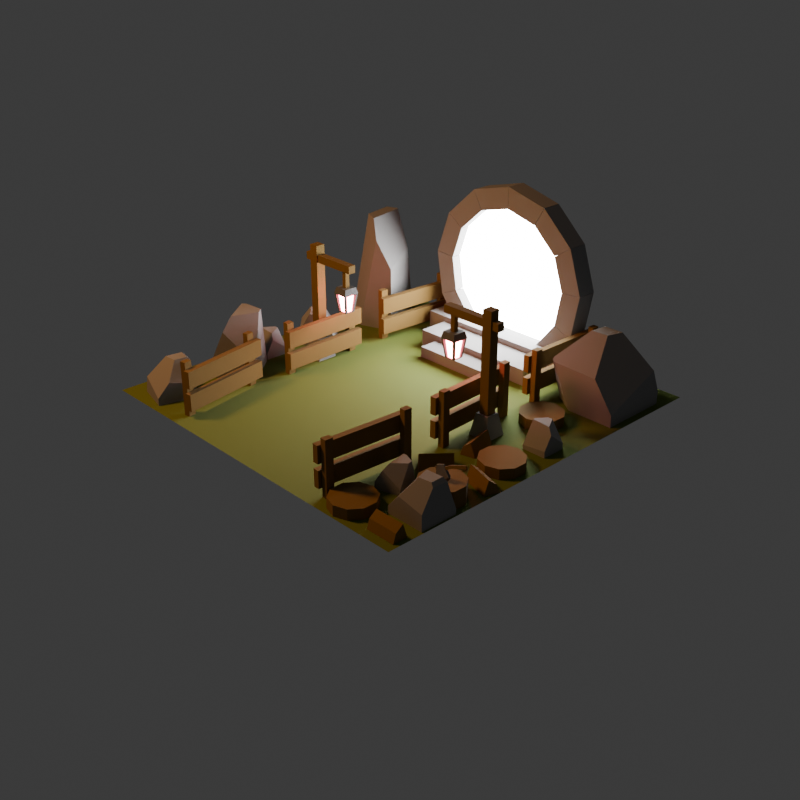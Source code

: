 # Source: portal.blend  (saved by Blender 5.0.119; exported with 4.5.12 LTS)
import bpy
from mathutils import Matrix  # noqa: F401  (used for matrix-valued properties, if any)

bpy.ops.wm.read_factory_settings(use_empty=True)
scene = bpy.context.scene
scene.name = 'Scene'

# ---- collections
col_others = bpy.data.collections.new('Others'); scene.collection.children.link(col_others)
col_fences = bpy.data.collections.new('Fences'); scene.collection.children.link(col_fences)
col_trunks = bpy.data.collections.new('Trunks'); scene.collection.children.link(col_trunks)
col_floor = bpy.data.collections.new('Floor'); scene.collection.children.link(col_floor)
col_axe = bpy.data.collections.new('Axe'); scene.collection.children.link(col_axe)
col_pole_light = bpy.data.collections.new('Pole Light'); scene.collection.children.link(col_pole_light)
col_rocks = bpy.data.collections.new('Rocks'); scene.collection.children.link(col_rocks)
col_portal = bpy.data.collections.new('Portal'); scene.collection.children.link(col_portal)
col_emissions = bpy.data.collections.new('Emissions'); scene.collection.children.link(col_emissions)

# ---- images (referenced by path relative to the original .blend; pixels are not part of the script)
import os
ASSET_DIR = os.environ.get("B2B_ASSET_DIR", "")  # directory of the original .blend (textures are referenced by path, not embedded)
HERE = os.path.dirname(os.path.abspath(__file__))  # packed textures are extracted next to this script under _unpacked/

def load_image(name, relpath, width, height, colorspace="sRGB"):
    """Load a texture the original file referenced (path relative to the .blend, or extracted next to this script)."""
    p = next((c for c in (os.path.join(HERE, relpath), os.path.join(ASSET_DIR, relpath)) if relpath and os.path.exists(c)), "")
    if p:
        img = bpy.data.images.load(p, check_existing=True)
        img.name = name
    else:  # same state as the original file: an image datablock whose file is absent (Cycles renders it pink)
        img = bpy.data.images.new(name, width, height)
        img.source = "FILE"
        img.filepath = "//" + (relpath or name)
    img.colorspace_settings.name = colorspace
    return img
img_baked = load_image('baked', 'baked.hdr', 1024, 1024, 'Linear Rec.709')

# ---- materials (node trees are filled in below, after node groups)
mat_wood = bpy.data.materials.new('Wood')
mat_material_001 = bpy.data.materials.new('Material.001')
mat_material_002 = bpy.data.materials.new('Material.002')
mat_grass = bpy.data.materials.new('Grass')
mat_metal = bpy.data.materials.new('Metal')
mat_rock = bpy.data.materials.new('Rock')
mat_lamp_light = bpy.data.materials.new('Lamp Light')
mat_portal_light = bpy.data.materials.new('Portal Light')

# ---- material node trees
mat_wood.use_nodes = True; mat_wood.node_tree.nodes.clear()
_N = mat_wood.node_tree.nodes; _L = mat_wood.node_tree.links
n0 = _N.new('ShaderNodeBsdfPrincipled'); n0.name = 'Principled BSDF'; n0.location = (-200, 100)
n0.inputs[0].default_value = (0.1725, 0.1016, 0.02236, 1.0)
n0.inputs[2].default_value = 1.0
n1 = _N.new('ShaderNodeOutputMaterial'); n1.name = 'Material Output'; n1.location = (200, 100)
n2 = _N.new('ShaderNodeTexImage'); n2.name = 'Image Texture.001'; n2.location = (-488, 105)
n2.image = img_baked
_L.new(n0.outputs[0], n1.inputs[0])
n1.is_active_output = True
mat_material_001.use_nodes = True; mat_material_001.node_tree.nodes.clear()
_N = mat_material_001.node_tree.nodes; _L = mat_material_001.node_tree.links
n0 = _N.new('ShaderNodeBsdfPrincipled'); n0.name = 'Principled BSDF'; n0.location = (-200, 100)
n0.inputs[0].default_value = (0.1725, 0.1016, 0.02236, 1.0)
n0.inputs[2].default_value = 1.0
n1 = _N.new('ShaderNodeOutputMaterial'); n1.name = 'Material Output'; n1.location = (200, 100)
n2 = _N.new('ShaderNodeTexImage'); n2.name = 'Image Texture'; n2.location = (-485, 100)
n2.image = img_baked
_L.new(n0.outputs[0], n1.inputs[0])
n1.is_active_output = True
mat_material_002.use_nodes = True; mat_material_002.node_tree.nodes.clear()
_N = mat_material_002.node_tree.nodes; _L = mat_material_002.node_tree.links
n0 = _N.new('ShaderNodeBsdfPrincipled'); n0.name = 'Principled BSDF'; n0.location = (-200, 100)
n0.inputs[0].default_value = (0.1725, 0.1016, 0.02236, 1.0)
n0.inputs[2].default_value = 1.0
n1 = _N.new('ShaderNodeOutputMaterial'); n1.name = 'Material Output'; n1.location = (200, 100)
n2 = _N.new('ShaderNodeTexImage'); n2.name = 'Image Texture'; n2.location = (-515, 108)
n2.image = img_baked
_L.new(n0.outputs[0], n1.inputs[0])
n1.is_active_output = True
mat_grass.use_nodes = True; mat_grass.node_tree.nodes.clear()
_N = mat_grass.node_tree.nodes; _L = mat_grass.node_tree.links
n0 = _N.new('ShaderNodeBsdfPrincipled'); n0.name = 'Principled BSDF'; n0.location = (-319, 75)
n0.inputs[0].default_value = (0.1053, 0.1489, 0.01884, 1.0)
n0.inputs[2].default_value = 1.0
n1 = _N.new('ShaderNodeOutputMaterial'); n1.name = 'Material Output'; n1.location = (-9, 100)
n2 = _N.new('ShaderNodeTexImage'); n2.name = 'Image Texture'; n2.location = (-591, 74)
n2.image = img_baked
_L.new(n0.outputs[0], n1.inputs[0])
n1.is_active_output = True
mat_metal.use_nodes = True; mat_metal.node_tree.nodes.clear()
_N = mat_metal.node_tree.nodes; _L = mat_metal.node_tree.links
n0 = _N.new('ShaderNodeBsdfPrincipled'); n0.name = 'Principled BSDF'; n0.location = (-200, 100)
n0.inputs[0].default_value = (0.1273, 0.1273, 0.1273, 1.0)
n0.inputs[2].default_value = 0.25
n1 = _N.new('ShaderNodeOutputMaterial'); n1.name = 'Material Output'; n1.location = (200, 100)
n2 = _N.new('ShaderNodeTexImage'); n2.name = 'Image Texture'; n2.location = (-472, 105)
n2.image = img_baked
_L.new(n0.outputs[0], n1.inputs[0])
n1.is_active_output = True
mat_rock.use_nodes = True; mat_rock.node_tree.nodes.clear()
_N = mat_rock.node_tree.nodes; _L = mat_rock.node_tree.links
n0 = _N.new('ShaderNodeBsdfPrincipled'); n0.name = 'Principled BSDF'; n0.location = (-200, 100)
n0.inputs[0].default_value = (0.2356, 0.2356, 0.2356, 1.0)
n0.inputs[2].default_value = 1.0
n1 = _N.new('ShaderNodeOutputMaterial'); n1.name = 'Material Output'; n1.location = (200, 100)
n2 = _N.new('ShaderNodeTexImage'); n2.name = 'Image Texture.001'; n2.location = (-480, 103)
n2.image = img_baked
_L.new(n0.outputs[0], n1.inputs[0])
n1.is_active_output = True
mat_lamp_light.use_nodes = True; mat_lamp_light.node_tree.nodes.clear()
_N = mat_lamp_light.node_tree.nodes; _L = mat_lamp_light.node_tree.links
n0 = _N.new('ShaderNodeOutputMaterial'); n0.name = 'Material Output'; n0.location = (200, 100)
n1 = _N.new('ShaderNodeEmission'); n1.name = 'Emission'; n1.location = (-200, 100)
n1.inputs[0].default_value = (1.0, 0.171, 0.2082, 1.0)
n1.inputs[1].default_value = 80.0
_L.new(n1.outputs[0], n0.inputs[0])
n0.is_active_output = True
mat_portal_light.use_nodes = True; mat_portal_light.node_tree.nodes.clear()
_N = mat_portal_light.node_tree.nodes; _L = mat_portal_light.node_tree.links
n0 = _N.new('ShaderNodeOutputMaterial'); n0.name = 'Material Output'; n0.location = (200, 100)
n1 = _N.new('ShaderNodeEmission'); n1.name = 'Emission'; n1.location = (-200, 100)
n1.inputs[1].default_value = 40.0
_L.new(n1.outputs[0], n0.inputs[0])
n0.is_active_output = True

# ---- world
world_world = bpy.data.worlds.new('World'); scene.world = world_world
world_world.use_nodes = True; world_world.node_tree.nodes.clear()
_N = world_world.node_tree.nodes; _L = world_world.node_tree.links
n0 = _N.new('ShaderNodeOutputWorld'); n0.name = 'World Output'; n0.location = (200, 100)
n1 = _N.new('ShaderNodeBackground'); n1.name = 'Background'; n1.location = (-200, 100)
n1.inputs[0].default_value = (0.05088, 0.05088, 0.05088, 1.0)
_L.new(n1.outputs[0], n0.inputs[0])
n0.is_active_output = True
world_world.color = (0.05088, 0.05088, 0.05088)
world_world.sun_shadow_jitter_overblur = 0.0

# ---- cameras
cam_camera = bpy.data.cameras.new('Camera')
cam_camera.clip_end = 100.0
cam_camera.ortho_scale = 7.314

# ---- lights
light_area = bpy.data.lights.new('Area', 'AREA')
light_area.color = (1.0, 0.4609, 0.1416)
light_area.energy = 270.0
light_area.size = 1.0
light_area.size_y = 1.0

# ---- meshes
me_cube_001 = bpy.data.meshes.new('Cube.001')
me_cube_001.from_pydata([(1.007, -1.845, 0.0005483), (1.007, -1.845, 0.574), (1.013, -1.763, 0.0005483), (1.013, -1.763, 0.574), (1.071, -1.849, 0.0005483), (1.071, -1.849, 0.574), (1.076, -1.767, 0.0005483), (1.076, -1.767, 0.574), (1.062, -0.9916, 0.0005483), (1.062, -0.9916, 0.574), (1.068, -0.9098, 0.0005483), (1.068, -0.9098, 0.574), (1.126, -0.9957, 0.0005483), (1.126, -0.9957, 0.574), (1.131, -0.9139, 0.0005483), (1.131, -0.9139, 0.574), (0.9983, -0.8735, 0.3246), (0.9339, -1.872, 0.3246), (0.9983, -0.8735, 0.5031), (0.9339, -1.872, 0.5031), (1.062, -0.8776, 0.3246), (0.9975, -1.876, 0.3246), (1.062, -0.8776, 0.5031), (0.9975, -1.876, 0.5031), (0.9983, -0.8735, 0.08464), (0.9339, -1.872, 0.08464), (0.9983, -0.8735, 0.2631), (0.9339, -1.872, 0.2631), (1.062, -0.8776, 0.08464), (0.9975, -1.876, 0.08464), (1.062, -0.8776, 0.2631), (0.9975, -1.876, 0.2631), (1.018, 0.7811, 0.2631), (1.042, 1.782, 0.2631), (1.018, 0.7811, 0.08464), (1.042, 1.782, 0.08464), (0.9541, 0.7826, 0.2631), (0.978, 1.783, 0.2631), (0.9541, 0.7826, 0.08464), (0.978, 1.783, 0.08464), (1.018, 0.7811, 0.5031), (1.042, 1.782, 0.5031), (1.018, 0.7811, 0.3246), (1.042, 1.782, 0.3246), (0.9541, 0.7826, 0.5031), (0.978, 1.783, 0.5031), (0.9541, 0.7826, 0.3246), (0.978, 1.783, 0.3246), (1.112, 1.748, 0.574), (1.112, 1.748, 0.0005483), (1.11, 1.666, 0.574), (1.11, 1.666, 0.0005483), (1.049, 1.75, 0.574), (1.049, 1.75, 0.0005483), (1.047, 1.668, 0.574), (1.047, 1.668, 0.0005483), (1.092, 0.8931, 0.574), (1.092, 0.8931, 0.0005483), (1.09, 0.8112, 0.574), (1.09, 0.8112, 0.0005483), (1.028, 0.8946, 0.574), (1.028, 0.8946, 0.0005483), (1.026, 0.8127, 0.574), (1.026, 0.8127, 0.0005483), (-1.135, 0.4439, 0.2631), (-1.111, -0.5566, 0.2631), (-1.135, 0.4439, 0.08464), (-1.111, -0.5566, 0.08464), (-1.071, 0.4455, 0.2631), (-1.047, -0.555, 0.2631), (-1.071, 0.4455, 0.08464), (-1.047, -0.555, 0.08464), (-1.135, 0.4439, 0.5031), (-1.111, -0.5566, 0.5031), (-1.135, 0.4439, 0.3246), (-1.111, -0.5566, 0.3246), (-1.071, 0.4455, 0.5031), (-1.047, -0.555, 0.5031), (-1.071, 0.4455, 0.3246), (-1.047, -0.555, 0.3246), (-1.183, -0.5266, 0.574), (-1.183, -0.5266, 0.0005483), (-1.185, -0.4447, 0.574), (-1.185, -0.4447, 0.0005483), (-1.119, -0.525, 0.574), (-1.119, -0.525, 0.0005483), (-1.121, -0.4431, 0.574), (-1.121, -0.4431, 0.0005483), (-1.204, 0.3285, 0.574), (-1.204, 0.3285, 0.0005483), (-1.206, 0.4104, 0.574), (-1.206, 0.4104, 0.0005483), (-1.14, 0.3301, 0.574), (-1.14, 0.3301, 0.0005483), (-1.142, 0.412, 0.574), (-1.142, 0.412, 0.0005483), (-1.078, 1.754, 0.0005483), (-1.078, 1.754, 0.574), (-1.084, 1.672, 0.0005483), (-1.084, 1.672, 0.574), (-1.141, 1.758, 0.0005483), (-1.141, 1.758, 0.574), (-1.147, 1.677, 0.0005483), (-1.147, 1.677, 0.574), (-1.142, 0.9007, 0.0005483), (-1.142, 0.9007, 0.574), (-1.148, 0.8191, 0.0005483), (-1.148, 0.8191, 0.574), (-1.206, 0.9056, 0.0005483), (-1.206, 0.9056, 0.574), (-1.212, 0.8239, 0.0005483), (-1.212, 0.8239, 0.574), (-1.08, 0.782, 0.3246), (-1.004, 1.78, 0.3246), (-1.08, 0.782, 0.5031), (-1.004, 1.78, 0.5031), (-1.143, 0.7868, 0.3246), (-1.067, 1.785, 0.3246), (-1.143, 0.7868, 0.5031), (-1.067, 1.785, 0.5031), (-1.08, 0.782, 0.08464), (-1.004, 1.78, 0.08464), (-1.08, 0.782, 0.2631), (-1.004, 1.78, 0.2631), (-1.143, 0.7868, 0.08464), (-1.067, 1.785, 0.08464), (-1.143, 0.7868, 0.2631), (-1.067, 1.785, 0.2631), (1.044, -0.5304, 0.2631), (0.9984, 0.4695, 0.2631), (1.044, -0.5304, 0.08464), (0.9984, 0.4695, 0.08464), (0.9801, -0.5332, 0.2631), (0.9348, 0.4666, 0.2631), (0.9801, -0.5332, 0.08464), (0.9348, 0.4666, 0.08464), (1.044, -0.5304, 0.5031), (0.9984, 0.4695, 0.5031), (1.044, -0.5304, 0.3246), (0.9984, 0.4695, 0.3246), (0.9801, -0.5332, 0.5031), (0.9348, 0.4666, 0.5031), (0.9801, -0.5332, 0.3246), (0.9348, 0.4666, 0.3246), (1.071, 0.441, 0.574), (1.071, 0.441, 0.0005483), (1.075, 0.3591, 0.574), (1.075, 0.3591, 0.0005483), (1.008, 0.4381, 0.574), (1.008, 0.4381, 0.0005483), (1.011, 0.3562, 0.574), (1.011, 0.3562, 0.0005483), (1.11, -0.4135, 0.574), (1.11, -0.4135, 0.0005483), (1.114, -0.4953, 0.574), (1.114, -0.4953, 0.0005483), (1.046, -0.4164, 0.574), (1.046, -0.4164, 0.0005483), (1.05, -0.4982, 0.574), (1.05, -0.4982, 0.0005483), (-1.19, -0.9079, 0.0005483), (-1.19, -0.9079, 0.574), (-1.176, -0.9886, 0.0005483), (-1.176, -0.9886, 0.574), (-1.253, -0.9191, 0.0005483), (-1.253, -0.9191, 0.574), (-1.238, -0.9998, 0.0005483), (-1.238, -0.9998, 0.574), (-1.04, -1.75, 0.0005483), (-1.04, -1.75, 0.574), (-1.025, -1.831, 0.0005483), (-1.025, -1.831, 0.574), (-1.102, -1.761, 0.0005483), (-1.102, -1.761, 0.574), (-1.088, -1.842, 0.0005483), (-1.088, -1.842, 0.574), (-0.9492, -1.849, 0.3246), (-1.125, -0.864, 0.3246), (-0.9492, -1.849, 0.5031), (-1.125, -0.864, 0.5031), (-1.012, -1.86, 0.3246), (-1.188, -0.8752, 0.3246), (-1.012, -1.86, 0.5031), (-1.188, -0.8752, 0.5031), (-0.9492, -1.849, 0.08464), (-1.125, -0.864, 0.08464), (-0.9492, -1.849, 0.2631), (-1.125, -0.864, 0.2631), (-1.012, -1.86, 0.08464), (-1.188, -0.8752, 0.08464), (-1.012, -1.86, 0.2631), (-1.188, -0.8752, 0.2631)], [], [(0, 1, 3, 2), (2, 3, 7, 6), (6, 7, 5, 4), (4, 5, 1, 0), (7, 3, 1, 5), (8, 9, 11, 10), (10, 11, 15, 14), (14, 15, 13, 12), (12, 13, 9, 8), (15, 11, 9, 13), (16, 17, 19, 18), (18, 19, 23, 22), (22, 23, 21, 20), (18, 22, 20, 16), (23, 19, 17, 21), (24, 25, 27, 26), (26, 27, 31, 30), (30, 31, 29, 28), (26, 30, 28, 24), (31, 27, 25, 29), (32, 36, 38, 34), (37, 33, 35, 39), (33, 32, 34, 35), (37, 36, 32, 33), (39, 38, 36, 37), (40, 44, 46, 42), (45, 41, 43, 47), (41, 40, 42, 43), (45, 44, 40, 41), (47, 46, 44, 45), (48, 52, 54, 50), (51, 50, 54, 55), (49, 48, 50, 51), (53, 52, 48, 49), (55, 54, 52, 53), (56, 60, 62, 58), (59, 58, 62, 63), (57, 56, 58, 59), (61, 60, 56, 57), (63, 62, 60, 61), (64, 68, 70, 66), (69, 65, 67, 71), (65, 64, 66, 67), (69, 68, 64, 65), (71, 70, 68, 69), (72, 76, 78, 74), (77, 73, 75, 79), (73, 72, 74, 75), (77, 76, 72, 73), (79, 78, 76, 77), (80, 84, 86, 82), (83, 82, 86, 87), (81, 80, 82, 83), (85, 84, 80, 81), (87, 86, 84, 85), (88, 92, 94, 90), (91, 90, 94, 95), (89, 88, 90, 91), (93, 92, 88, 89), (95, 94, 92, 93), (96, 97, 99, 98), (98, 99, 103, 102), (102, 103, 101, 100), (100, 101, 97, 96), (103, 99, 97, 101), (104, 105, 107, 106), (106, 107, 111, 110), (110, 111, 109, 108), (108, 109, 105, 104), (111, 107, 105, 109), (112, 113, 115, 114), (114, 115, 119, 118), (118, 119, 117, 116), (114, 118, 116, 112), (119, 115, 113, 117), (120, 121, 123, 122), (122, 123, 127, 126), (126, 127, 125, 124), (122, 126, 124, 120), (127, 123, 121, 125), (128, 132, 134, 130), (133, 129, 131, 135), (129, 128, 130, 131), (133, 132, 128, 129), (135, 134, 132, 133), (136, 140, 142, 138), (141, 137, 139, 143), (137, 136, 138, 139), (141, 140, 136, 137), (143, 142, 140, 141), (144, 148, 150, 146), (147, 146, 150, 151), (145, 144, 146, 147), (149, 148, 144, 145), (151, 150, 148, 149), (152, 156, 158, 154), (155, 154, 158, 159), (153, 152, 154, 155), (157, 156, 152, 153), (159, 158, 156, 157), (160, 161, 163, 162), (162, 163, 167, 166), (166, 167, 165, 164), (164, 165, 161, 160), (167, 163, 161, 165), (168, 169, 171, 170), (170, 171, 175, 174), (174, 175, 173, 172), (172, 173, 169, 168), (175, 171, 169, 173), (176, 177, 179, 178), (178, 179, 183, 182), (182, 183, 181, 180), (178, 182, 180, 176), (183, 179, 177, 181), (184, 185, 187, 186), (186, 187, 191, 190), (190, 191, 189, 188), (186, 190, 188, 184), (191, 187, 185, 189)])
_uv = me_cube_001.uv_layers.new(name='UVMap')
_uv.uv.foreach_set('vector', [0.9562, 0.366, 0.9717, 0.366, 0.9717, 0.3682, 0.9562, 0.3682, 0.9562, 0.3603, 0.9717, 0.3603, 0.9717, 0.362, 0.9562, 0.362, 0.9562, 0.362, 0.9717, 0.362, 0.9717, 0.3643, 0.9562, 0.3643, 0.9562, 0.3643, 0.9717, 0.3643, 0.9717, 0.366, 0.9562, 0.366, 0.9717, 0.362, 0.9735, 0.362, 0.9735, 0.3643, 0.9717, 0.3643, 0.9272, 0.3526, 0.9272, 0.3681, 0.925, 0.3681, 0.925, 0.3526, 0.9329, 0.3526, 0.9329, 0.3681, 0.9312, 0.3681, 0.9312, 0.3526, 0.9312, 0.3526, 0.9312, 0.3681, 0.929, 0.3681, 0.929, 0.3526, 0.929, 0.3526, 0.929, 0.3681, 0.9272, 0.3681, 0.9272, 0.3526, 0.9312, 0.3681, 0.9312, 0.3698, 0.929, 0.3698, 0.929, 0.3681, 0.9185, 0.2975, 0.8914, 0.2975, 0.8914, 0.2926, 0.9185, 0.2926, 0.9185, 0.2926, 0.8914, 0.2926, 0.8914, 0.2909, 0.9185, 0.2909, 0.9185, 0.2909, 0.8914, 0.2909, 0.8914, 0.2861, 0.9185, 0.2861, 0.9185, 0.2926, 0.9202, 0.2926, 0.9202, 0.2975, 0.9185, 0.2975, 0.8897, 0.2926, 0.8914, 0.2926, 0.8914, 0.2975, 0.8897, 0.2975, 0.9247, 0.2861, 0.9518, 0.2861, 0.9518, 0.2909, 0.9247, 0.2909, 0.9247, 0.2909, 0.9518, 0.2909, 0.9518, 0.2926, 0.9247, 0.2926, 0.9247, 0.2926, 0.9518, 0.2926, 0.9518, 0.2975, 0.9247, 0.2975, 0.9247, 0.2909, 0.923, 0.2909, 0.923, 0.2861, 0.9247, 0.2861, 0.9535, 0.2909, 0.9518, 0.2909, 0.9518, 0.2861, 0.9535, 0.2861, 0.8804, 0.3193, 0.8804, 0.3211, 0.8756, 0.3211, 0.8756, 0.3193, 0.8804, 0.3481, 0.8804, 0.3499, 0.8756, 0.3499, 0.8756, 0.3481, 0.8821, 0.3481, 0.8821, 0.3211, 0.887, 0.3211, 0.887, 0.3481, 0.8804, 0.3481, 0.8804, 0.3211, 0.8821, 0.3211, 0.8821, 0.3481, 0.8756, 0.3481, 0.8756, 0.3211, 0.8804, 0.3211, 0.8804, 0.3481, 0.8804, 0.2861, 0.8804, 0.2878, 0.8756, 0.2878, 0.8756, 0.2861, 0.8804, 0.3149, 0.8804, 0.3166, 0.8756, 0.3166, 0.8756, 0.3149, 0.8821, 0.3149, 0.8821, 0.2878, 0.887, 0.2878, 0.887, 0.3149, 0.8804, 0.3149, 0.8804, 0.2878, 0.8821, 0.2878, 0.8821, 0.3149, 0.8756, 0.3149, 0.8756, 0.2878, 0.8804, 0.2878, 0.8804, 0.3149, 0.91, 0.3681, 0.91, 0.3698, 0.9077, 0.3698, 0.9077, 0.3681, 0.9077, 0.3526, 0.9077, 0.3681, 0.906, 0.3681, 0.906, 0.3526, 0.91, 0.3526, 0.91, 0.3681, 0.9077, 0.3681, 0.9077, 0.3526, 0.9117, 0.3526, 0.9117, 0.3681, 0.91, 0.3681, 0.91, 0.3526, 0.906, 0.3526, 0.906, 0.3681, 0.9038, 0.3681, 0.9038, 0.3526, 0.9717, 0.2984, 0.9735, 0.2984, 0.9735, 0.3006, 0.9717, 0.3006, 0.9562, 0.3006, 0.9717, 0.3006, 0.9717, 0.3023, 0.9562, 0.3023, 0.9562, 0.2984, 0.9717, 0.2984, 0.9717, 0.3006, 0.9562, 0.3006, 0.9562, 0.2967, 0.9717, 0.2967, 0.9717, 0.2984, 0.9562, 0.2984, 0.9562, 0.3023, 0.9717, 0.3023, 0.9717, 0.3046, 0.9562, 0.3046, 0.8821, 0.3831, 0.8821, 0.3814, 0.887, 0.3814, 0.887, 0.3831, 0.8821, 0.3543, 0.8821, 0.3526, 0.887, 0.3526, 0.887, 0.3543, 0.8804, 0.3543, 0.8804, 0.3814, 0.8756, 0.3814, 0.8756, 0.3543, 0.8821, 0.3543, 0.8821, 0.3814, 0.8804, 0.3814, 0.8804, 0.3543, 0.887, 0.3543, 0.887, 0.3814, 0.8821, 0.3814, 0.8821, 0.3543, 0.8962, 0.3831, 0.8962, 0.3814, 0.9011, 0.3814, 0.9011, 0.3831, 0.8962, 0.3543, 0.8962, 0.3526, 0.9011, 0.3526, 0.9011, 0.3543, 0.8945, 0.3543, 0.8945, 0.3814, 0.8897, 0.3814, 0.8897, 0.3543, 0.8962, 0.3543, 0.8962, 0.3814, 0.8945, 0.3814, 0.8945, 0.3543, 0.9011, 0.3543, 0.9011, 0.3814, 0.8962, 0.3814, 0.8962, 0.3543, 0.9717, 0.3196, 0.9735, 0.3196, 0.9735, 0.3218, 0.9717, 0.3218, 0.9562, 0.3218, 0.9717, 0.3218, 0.9717, 0.3236, 0.9562, 0.3236, 0.9562, 0.3196, 0.9717, 0.3196, 0.9717, 0.3218, 0.9562, 0.3218, 0.9562, 0.3179, 0.9717, 0.3179, 0.9717, 0.3196, 0.9562, 0.3196, 0.9562, 0.3236, 0.9717, 0.3236, 0.9717, 0.3258, 0.9562, 0.3258, 0.9717, 0.3408, 0.9735, 0.3408, 0.9735, 0.343, 0.9717, 0.343, 0.9562, 0.343, 0.9717, 0.343, 0.9717, 0.3448, 0.9562, 0.3448, 0.9562, 0.3408, 0.9717, 0.3408, 0.9717, 0.343, 0.9562, 0.343, 0.9562, 0.3391, 0.9717, 0.3391, 0.9717, 0.3408, 0.9562, 0.3408, 0.9562, 0.3448, 0.9717, 0.3448, 0.9717, 0.347, 0.9562, 0.347, 0.9562, 0.3554, 0.9717, 0.3554, 0.9717, 0.3576, 0.9562, 0.3576, 0.9562, 0.3497, 0.9717, 0.3497, 0.9717, 0.3514, 0.9562, 0.3514, 0.9562, 0.3514, 0.9717, 0.3514, 0.9717, 0.3537, 0.9562, 0.3537, 0.9562, 0.3537, 0.9717, 0.3537, 0.9717, 0.3554, 0.9562, 0.3554, 0.9717, 0.3514, 0.9735, 0.3514, 0.9735, 0.3537, 0.9717, 0.3537, 0.9562, 0.2917, 0.9717, 0.2917, 0.9717, 0.2939, 0.9562, 0.2939, 0.9562, 0.2861, 0.9717, 0.2861, 0.9717, 0.2878, 0.9562, 0.2878, 0.9562, 0.2878, 0.9717, 0.2878, 0.9717, 0.29, 0.9562, 0.29, 0.9562, 0.29, 0.9717, 0.29, 0.9717, 0.2917, 0.9562, 0.2917, 0.9717, 0.2878, 0.9735, 0.2878, 0.9735, 0.29, 0.9717, 0.29, 0.9247, 0.3143, 0.9518, 0.3143, 0.9518, 0.3191, 0.9247, 0.3191, 0.9247, 0.3191, 0.9518, 0.3191, 0.9518, 0.3208, 0.9247, 0.3208, 0.9247, 0.3208, 0.9518, 0.3208, 0.9518, 0.3257, 0.9247, 0.3257, 0.9247, 0.3191, 0.923, 0.3191, 0.923, 0.3143, 0.9247, 0.3143, 0.9535, 0.3191, 0.9518, 0.3191, 0.9518, 0.3143, 0.9535, 0.3143, 0.8914, 0.3002, 0.9185, 0.3002, 0.9185, 0.305, 0.8914, 0.305, 0.8914, 0.305, 0.9185, 0.305, 0.9185, 0.3067, 0.8914, 0.3067, 0.8914, 0.3067, 0.9185, 0.3067, 0.9185, 0.3116, 0.8914, 0.3116, 0.8914, 0.305, 0.8897, 0.305, 0.8897, 0.3002, 0.8914, 0.3002, 0.9202, 0.305, 0.9185, 0.305, 0.9185, 0.3002, 0.9202, 0.3002, 0.923, 0.3067, 0.9247, 0.3067, 0.9247, 0.3116, 0.923, 0.3116, 0.9518, 0.3067, 0.9535, 0.3067, 0.9535, 0.3116, 0.9518, 0.3116, 0.9518, 0.305, 0.9247, 0.305, 0.9247, 0.3002, 0.9518, 0.3002, 0.9518, 0.3067, 0.9247, 0.3067, 0.9247, 0.305, 0.9518, 0.305, 0.9518, 0.3116, 0.9247, 0.3116, 0.9247, 0.3067, 0.9518, 0.3067, 0.923, 0.3349, 0.9247, 0.3349, 0.9247, 0.3398, 0.923, 0.3398, 0.9518, 0.3349, 0.9535, 0.3349, 0.9535, 0.3398, 0.9518, 0.3398, 0.9518, 0.3332, 0.9247, 0.3332, 0.9247, 0.3284, 0.9518, 0.3284, 0.9518, 0.3349, 0.9247, 0.3349, 0.9247, 0.3332, 0.9518, 0.3332, 0.9518, 0.3398, 0.9247, 0.3398, 0.9247, 0.3349, 0.9518, 0.3349, 0.9206, 0.3681, 0.9206, 0.3698, 0.9183, 0.3698, 0.9183, 0.3681, 0.9183, 0.3526, 0.9183, 0.3681, 0.9166, 0.3681, 0.9166, 0.3526, 0.9206, 0.3526, 0.9206, 0.3681, 0.9183, 0.3681, 0.9183, 0.3526, 0.9223, 0.3526, 0.9223, 0.3681, 0.9206, 0.3681, 0.9206, 0.3526, 0.9166, 0.3526, 0.9166, 0.3681, 0.9144, 0.3681, 0.9144, 0.3526, 0.9418, 0.3681, 0.9418, 0.3698, 0.9396, 0.3698, 0.9396, 0.3681, 0.9396, 0.3526, 0.9396, 0.3681, 0.9378, 0.3681, 0.9378, 0.3526, 0.9418, 0.3526, 0.9418, 0.3681, 0.9396, 0.3681, 0.9396, 0.3526, 0.9435, 0.3526, 0.9435, 0.3681, 0.9418, 0.3681, 0.9418, 0.3526, 0.9378, 0.3526, 0.9378, 0.3681, 0.9356, 0.3681, 0.9356, 0.3526, 0.9562, 0.3342, 0.9717, 0.3342, 0.9717, 0.3364, 0.9562, 0.3364, 0.9562, 0.3285, 0.9717, 0.3285, 0.9717, 0.3302, 0.9562, 0.3302, 0.9562, 0.3302, 0.9717, 0.3302, 0.9717, 0.3324, 0.9562, 0.3324, 0.9562, 0.3324, 0.9717, 0.3324, 0.9717, 0.3342, 0.9562, 0.3342, 0.9717, 0.3302, 0.9735, 0.3302, 0.9735, 0.3324, 0.9717, 0.3324, 0.9562, 0.3129, 0.9717, 0.3129, 0.9717, 0.3152, 0.9562, 0.3152, 0.9562, 0.3073, 0.9717, 0.3073, 0.9717, 0.309, 0.9562, 0.309, 0.9562, 0.309, 0.9717, 0.309, 0.9717, 0.3112, 0.9562, 0.3112, 0.9562, 0.3112, 0.9717, 0.3112, 0.9717, 0.3129, 0.9562, 0.3129, 0.9717, 0.309, 0.9735, 0.309, 0.9735, 0.3112, 0.9717, 0.3112, 0.8897, 0.3481, 0.8897, 0.3211, 0.8945, 0.3211, 0.8945, 0.3481, 0.8945, 0.3481, 0.8945, 0.3211, 0.8962, 0.3211, 0.8962, 0.3481, 0.8962, 0.3481, 0.8962, 0.3211, 0.9011, 0.3211, 0.9011, 0.3481, 0.8945, 0.3481, 0.8945, 0.3499, 0.8897, 0.3499, 0.8897, 0.3481, 0.8945, 0.3193, 0.8945, 0.3211, 0.8897, 0.3211, 0.8897, 0.3193, 0.9038, 0.3481, 0.9038, 0.3211, 0.9086, 0.3211, 0.9086, 0.3481, 0.9086, 0.3481, 0.9086, 0.3211, 0.9104, 0.3211, 0.9104, 0.3481, 0.9104, 0.3481, 0.9104, 0.3211, 0.9152, 0.3211, 0.9152, 0.3481, 0.9086, 0.3481, 0.9086, 0.3499, 0.9038, 0.3499, 0.9038, 0.3481, 0.9086, 0.3193, 0.9086, 0.3211, 0.9038, 0.3211, 0.9038, 0.3193])
me_cube_001.materials.append(mat_wood)
me_cube_001.update()
me_cylinder = bpy.data.meshes.new('Cylinder')
me_cylinder.from_pydata([(5.761, -6.757, 0.004868), (5.761, -6.757, 0.4867), (6.349, -6.948, 0.004868), (6.349, -6.948, 0.4867), (6.712, -7.448, 0.004868), (6.712, -7.448, 0.4867), (6.712, -8.066, 0.004868), (6.712, -8.066, 0.4867), (6.349, -8.566, 0.004868), (6.349, -8.566, 0.4867), (5.761, -8.757, 0.004868), (5.761, -8.757, 0.4867), (5.173, -8.566, 0.004868), (5.173, -8.566, 0.4867), (4.81, -8.066, 0.004868), (4.81, -8.066, 0.4867), (4.81, -7.448, 0.004868), (4.81, -7.448, 0.4867), (5.173, -6.948, 0.004868), (5.173, -6.948, 0.4867)], [], [(0, 1, 3, 2), (2, 3, 5, 4), (4, 5, 7, 6), (6, 7, 9, 8), (8, 9, 11, 10), (10, 11, 13, 12), (12, 13, 15, 14), (14, 15, 17, 16), (3, 1, 19, 17, 15, 13, 11, 9, 7, 5), (16, 17, 19, 18), (18, 19, 1, 0)])
_uv = me_cylinder.uv_layers.new(name='UVMap')
_uv.uv.foreach_set('vector', [0.2269, 0.1658, 0.2411, 0.1658, 0.2411, 0.184, 0.2269, 0.184, 0.2269, 0.184, 0.2411, 0.184, 0.2411, 0.2021, 0.2269, 0.2021, 0.2269, 0.2021, 0.2411, 0.2021, 0.2411, 0.2203, 0.2269, 0.2203, 0.2269, 0.03879, 0.2411, 0.03879, 0.2411, 0.05694, 0.2269, 0.05694, 0.2269, 0.05694, 0.2411, 0.05694, 0.2411, 0.07509, 0.2269, 0.07509, 0.2269, 0.07509, 0.2411, 0.07509, 0.2411, 0.09324, 0.2269, 0.09324, 0.2269, 0.09324, 0.2411, 0.09324, 0.2411, 0.1114, 0.2269, 0.1114, 0.2269, 0.1114, 0.2411, 0.1114, 0.2411, 0.1295, 0.2269, 0.1295, 0.9704, 0.1197, 0.9704, 0.1363, 0.9607, 0.1497, 0.9449, 0.1548, 0.9291, 0.1497, 0.9193, 0.1363, 0.9193, 0.1197, 0.9291, 0.1062, 0.9449, 0.1011, 0.9607, 0.1062, 0.2269, 0.1295, 0.2411, 0.1295, 0.2411, 0.1477, 0.2269, 0.1477, 0.2269, 0.1477, 0.2411, 0.1477, 0.2411, 0.1658, 0.2269, 0.1658])
me_cylinder.materials.append(mat_material_001)
me_cylinder.update()
me_cylinder_001 = bpy.data.meshes.new('Cylinder.001')
me_cylinder_001.from_pydata([(7.596, -3.959, 0.004868), (7.596, -3.959, 0.8245), (8.184, -4.15, 0.004868), (8.184, -4.15, 0.8245), (8.548, -4.65, 0.004868), (8.548, -4.65, 0.8245), (8.548, -5.268, 0.004868), (8.548, -5.268, 0.8245), (8.184, -5.768, 0.004868), (8.184, -5.768, 0.8245), (7.596, -5.959, 0.004868), (7.596, -5.959, 0.8245), (7.009, -5.768, 0.004868), (7.009, -5.768, 0.8245), (6.645, -5.268, 0.004868), (6.645, -5.268, 0.8245), (6.645, -4.65, 0.004868), (6.645, -4.65, 0.8245), (7.009, -4.15, 0.004868), (7.009, -4.15, 0.8245)], [], [(0, 1, 3, 2), (2, 3, 5, 4), (4, 5, 7, 6), (6, 7, 9, 8), (8, 9, 11, 10), (10, 11, 13, 12), (12, 13, 15, 14), (14, 15, 17, 16), (3, 1, 19, 17, 15, 13, 11, 9, 7, 5), (16, 17, 19, 18), (18, 19, 1, 0)])
_uv = me_cylinder_001.uv_layers.new(name='UVMap')
_uv.uv.foreach_set('vector', [0.1868, 0.09324, 0.1628, 0.09324, 0.1628, 0.07509, 0.1868, 0.07509, 0.1868, 0.07509, 0.1628, 0.07509, 0.1628, 0.05694, 0.1868, 0.05694, 0.1868, 0.05694, 0.1628, 0.05694, 0.1628, 0.03879, 0.1868, 0.03879, 0.1868, 0.2203, 0.1628, 0.2203, 0.1628, 0.2021, 0.1868, 0.2021, 0.1868, 0.2021, 0.1628, 0.2021, 0.1628, 0.184, 0.1868, 0.184, 0.1868, 0.184, 0.1628, 0.184, 0.1628, 0.1658, 0.1868, 0.1658, 0.1868, 0.1658, 0.1628, 0.1658, 0.1628, 0.1477, 0.1868, 0.1477, 0.1868, 0.1477, 0.1628, 0.1477, 0.1628, 0.1295, 0.1868, 0.1295, 0.9701, 0.2369, 0.9701, 0.2535, 0.9604, 0.2669, 0.9446, 0.272, 0.9288, 0.2669, 0.919, 0.2535, 0.919, 0.2369, 0.9288, 0.2234, 0.9446, 0.2183, 0.9604, 0.2234, 0.1868, 0.1295, 0.1628, 0.1295, 0.1628, 0.1114, 0.1868, 0.1114, 0.1868, 0.1114, 0.1628, 0.1114, 0.1628, 0.09324, 0.1868, 0.09324])
me_cylinder_001.materials.append(mat_material_001)
me_cylinder_001.update()
me_cylinder_002 = bpy.data.meshes.new('Cylinder.002')
me_cylinder_002.from_pydata([(7.596, -0.5989, 0.004868), (7.596, -0.5989, 0.4867), (8.184, -0.7899, 0.004868), (8.184, -0.7899, 0.4867), (8.548, -1.29, 0.004868), (8.548, -1.29, 0.4867), (8.548, -1.908, 0.004868), (8.548, -1.908, 0.4867), (8.184, -2.408, 0.004868), (8.184, -2.408, 0.4867), (7.596, -2.599, 0.004868), (7.596, -2.599, 0.4867), (7.009, -2.408, 0.004868), (7.009, -2.408, 0.4867), (6.645, -1.908, 0.004868), (6.645, -1.908, 0.4867), (6.645, -1.29, 0.004868), (6.645, -1.29, 0.4867), (7.009, -0.7899, 0.004868), (7.009, -0.7899, 0.4867)], [], [(0, 1, 3, 2), (2, 3, 5, 4), (4, 5, 7, 6), (6, 7, 9, 8), (8, 9, 11, 10), (10, 11, 13, 12), (12, 13, 15, 14), (14, 15, 17, 16), (3, 1, 19, 17, 15, 13, 11, 9, 7, 5), (16, 17, 19, 18), (18, 19, 1, 0)])
_uv = me_cylinder_002.uv_layers.new(name='UVMap')
_uv.uv.foreach_set('vector', [0.2049, 0.09324, 0.1908, 0.09324, 0.1908, 0.07509, 0.2049, 0.07509, 0.2049, 0.07509, 0.1908, 0.07509, 0.1908, 0.05694, 0.2049, 0.05694, 0.2049, 0.05694, 0.1908, 0.05694, 0.1908, 0.03879, 0.2049, 0.03879, 0.2049, 0.2203, 0.1908, 0.2203, 0.1908, 0.2021, 0.2049, 0.2021, 0.2049, 0.2021, 0.1908, 0.2021, 0.1908, 0.184, 0.2049, 0.184, 0.2049, 0.184, 0.1908, 0.184, 0.1908, 0.1658, 0.2049, 0.1658, 0.2049, 0.1658, 0.1908, 0.1658, 0.1908, 0.1477, 0.2049, 0.1477, 0.2049, 0.1477, 0.1908, 0.1477, 0.1908, 0.1295, 0.2049, 0.1295, 0.9291, 0.03741, 0.9449, 0.03228, 0.9607, 0.03741, 0.9704, 0.05084, 0.9704, 0.06744, 0.9607, 0.08087, 0.9449, 0.086, 0.9291, 0.08087, 0.9193, 0.06744, 0.9193, 0.05084, 0.2049, 0.1295, 0.1908, 0.1295, 0.1908, 0.1114, 0.2049, 0.1114, 0.2049, 0.1114, 0.1908, 0.1114, 0.1908, 0.09324, 0.2049, 0.09324])
me_cylinder_002.materials.append(mat_material_001)
me_cylinder_002.update()
me_cylinder_003 = bpy.data.meshes.new('Cylinder.003')
me_cylinder_003.from_pydata([(6.119, 3.553, 0.004868), (6.119, 3.553, 0.4867), (6.706, 3.362, 0.004868), (6.706, 3.362, 0.4867), (7.07, 2.862, 0.004868), (7.07, 2.862, 0.4867), (7.07, 2.244, 0.004868), (7.07, 2.244, 0.4867), (6.706, 1.744, 0.004868), (6.706, 1.744, 0.4867), (6.119, 1.553, 0.004868), (6.119, 1.553, 0.4867), (5.531, 1.744, 0.004868), (5.531, 1.744, 0.4867), (5.168, 2.244, 0.004868), (5.168, 2.244, 0.4867), (5.168, 2.862, 0.004868), (5.168, 2.862, 0.4867), (5.531, 3.362, 0.004868), (5.531, 3.362, 0.4867)], [], [(0, 1, 3, 2), (2, 3, 5, 4), (4, 5, 7, 6), (6, 7, 9, 8), (8, 9, 11, 10), (10, 11, 13, 12), (12, 13, 15, 14), (14, 15, 17, 16), (3, 1, 19, 17, 15, 13, 11, 9, 7, 5), (16, 17, 19, 18), (18, 19, 1, 0)])
_uv = me_cylinder_003.uv_layers.new(name='UVMap')
_uv.uv.foreach_set('vector', [0.2089, 0.1477, 0.223, 0.1477, 0.223, 0.1658, 0.2089, 0.1658, 0.2089, 0.1658, 0.223, 0.1658, 0.223, 0.184, 0.2089, 0.184, 0.2089, 0.184, 0.223, 0.184, 0.223, 0.2021, 0.2089, 0.2021, 0.2089, 0.2021, 0.223, 0.2021, 0.223, 0.2203, 0.2089, 0.2203, 0.2089, 0.03879, 0.223, 0.03879, 0.223, 0.05694, 0.2089, 0.05694, 0.2089, 0.05694, 0.223, 0.05694, 0.223, 0.07509, 0.2089, 0.07509, 0.2089, 0.07509, 0.223, 0.07509, 0.223, 0.09324, 0.2089, 0.09324, 0.2089, 0.09324, 0.223, 0.09324, 0.223, 0.1114, 0.2089, 0.1114, 0.9704, 0.1936, 0.9607, 0.207, 0.9449, 0.2121, 0.9291, 0.207, 0.9193, 0.1936, 0.9193, 0.177, 0.9291, 0.1635, 0.9449, 0.1584, 0.9607, 0.1635, 0.9704, 0.177, 0.2089, 0.1114, 0.223, 0.1114, 0.223, 0.1295, 0.2089, 0.1295, 0.2089, 0.1295, 0.223, 0.1295, 0.223, 0.1477, 0.2089, 0.1477])
me_cylinder_003.materials.append(mat_material_002)
me_cylinder_003.update()
me_cylinder_004 = bpy.data.meshes.new('Cylinder.004')
me_cylinder_004.from_pydata([(6.554, 8.969, 10.43), (6.554, 8.969, 12.43), (7.142, 9.778, 10.43), (7.142, 9.778, 12.43), (7.505, 9.278, 10.43), (7.505, 9.278, 12.43), (7.505, 8.66, 10.43), (7.505, 8.66, 12.43)], [], [(0, 2, 4), (1, 5, 3), (2, 3, 5, 4), (0, 4, 6), (1, 7, 5), (4, 5, 7, 6), (6, 7, 1, 0)])
_uv = me_cylinder_004.uv_layers.new(name='UVMap')
_uv.uv.foreach_set('vector', [0.7981, 0.3905, 0.8065, 0.3647, 0.8201, 0.3746, 0.7981, 0.4448, 0.8201, 0.4607, 0.8065, 0.4706, 0.8588, 0.3905, 0.8588, 0.4448, 0.842, 0.4448, 0.842, 0.3905, 0.7981, 0.3905, 0.8201, 0.3746, 0.8252, 0.3905, 0.7981, 0.4448, 0.8252, 0.4448, 0.8201, 0.4607, 0.842, 0.3905, 0.842, 0.4448, 0.8252, 0.4448, 0.8252, 0.3905, 0.8252, 0.3905, 0.8252, 0.4448, 0.7981, 0.4448, 0.7981, 0.3905])
me_cylinder_004.materials.append(mat_material_001)
me_cylinder_004.update()
me_cylinder_005 = bpy.data.meshes.new('Cylinder.005')
me_cylinder_005.from_pydata([(-5.867, -8.064, -2.773), (-5.867, -8.064, -0.7731), (-5.279, -7.255, -2.773), (-5.279, -7.255, -0.7731), (-4.916, -7.755, -2.773), (-4.916, -7.755, -0.7731), (-4.916, -8.373, -2.773), (-4.916, -8.373, -0.7731)], [], [(0, 2, 4), (1, 5, 3), (2, 3, 5, 4), (0, 4, 6), (1, 7, 5), (4, 5, 7, 6), (6, 7, 1, 0)])
_uv = me_cylinder_005.uv_layers.new(name='UVMap')
_uv.uv.foreach_set('vector', [0.8017, 0.2792, 0.8101, 0.2534, 0.8237, 0.2633, 0.8017, 0.3335, 0.8237, 0.3495, 0.8101, 0.3593, 0.8624, 0.2792, 0.8624, 0.3335, 0.8456, 0.3335, 0.8456, 0.2792, 0.8017, 0.2792, 0.8237, 0.2633, 0.8288, 0.2792, 0.8017, 0.3335, 0.8288, 0.3335, 0.8237, 0.3495, 0.8456, 0.2792, 0.8456, 0.3335, 0.8288, 0.3335, 0.8288, 0.2792, 0.8288, 0.2792, 0.8288, 0.3335, 0.8017, 0.3335, 0.8017, 0.2792])
me_cylinder_005.materials.append(mat_material_001)
me_cylinder_005.update()
me_cylinder_006 = bpy.data.meshes.new('Cylinder.006')
me_cylinder_006.from_pydata([(-0.8549, -1.191, -13.46), (-0.8549, -1.191, -11.46), (-0.2671, -0.3819, -13.46), (-0.2671, -0.3819, -11.46), (0.09619, -0.8819, -13.46), (0.09619, -0.8819, -11.46), (0.09619, -1.5, -13.46), (0.09619, -1.5, -11.46)], [], [(0, 2, 4), (1, 5, 3), (2, 3, 5, 4), (0, 4, 6), (1, 7, 5), (4, 5, 7, 6), (6, 7, 1, 0)])
_uv = me_cylinder_006.uv_layers.new(name='UVMap')
_uv.uv.foreach_set('vector', [0.8017, 0.05461, 0.8101, 0.0288, 0.8237, 0.03866, 0.8017, 0.1089, 0.8237, 0.1248, 0.8101, 0.1347, 0.8624, 0.05461, 0.8624, 0.1089, 0.8456, 0.1089, 0.8456, 0.05461, 0.8017, 0.05461, 0.8237, 0.03866, 0.8288, 0.05461, 0.8017, 0.1089, 0.8288, 0.1089, 0.8237, 0.1248, 0.8456, 0.05461, 0.8456, 0.1089, 0.8288, 0.1089, 0.8288, 0.05461, 0.8288, 0.05461, 0.8288, 0.1089, 0.8017, 0.1089, 0.8017, 0.05461])
me_cylinder_006.materials.append(mat_material_001)
me_cylinder_006.update()
me_cylinder_007 = bpy.data.meshes.new('Cylinder.007')
me_cylinder_007.from_pydata([(-4.923, -6.77, 2.687), (-4.923, -6.77, 4.687), (-4.335, -5.961, 2.687), (-4.335, -5.961, 4.687), (-3.972, -6.461, 2.687), (-3.972, -6.461, 4.687), (-3.972, -7.079, 2.687), (-3.972, -7.079, 4.687)], [], [(0, 2, 4), (1, 5, 3), (2, 3, 5, 4), (0, 4, 6), (1, 7, 5), (4, 5, 7, 6), (6, 7, 1, 0)])
_uv = me_cylinder_007.uv_layers.new(name='UVMap')
_uv.uv.foreach_set('vector', [0.8017, 0.1669, 0.8101, 0.1411, 0.8237, 0.151, 0.8017, 0.2212, 0.8237, 0.2371, 0.8101, 0.247, 0.8624, 0.1669, 0.8624, 0.2212, 0.8456, 0.2212, 0.8456, 0.1669, 0.8017, 0.1669, 0.8237, 0.151, 0.8288, 0.1669, 0.8017, 0.2212, 0.8288, 0.2212, 0.8237, 0.2371, 0.8456, 0.1669, 0.8456, 0.2212, 0.8288, 0.2212, 0.8288, 0.1669, 0.8288, 0.1669, 0.8288, 0.2212, 0.8017, 0.2212, 0.8017, 0.1669])
me_cylinder_007.materials.append(mat_material_001)
me_cylinder_007.update()
me_plane = bpy.data.meshes.new('Plane')
me_plane.from_pydata([(-2.0, -2.0, 0.0), (2.0, -2.0, 0.0), (-2.0, 2.0, 0.0), (2.0, 2.0, 0.0)], [], [(0, 1, 3, 2)])
_uv = me_plane.uv_layers.new(name='UVMap')
_uv.uv.foreach_set('vector', [0.6519, 0.3529, 0.768, 0.3529, 0.768, 0.469, 0.6519, 0.469])
me_plane.materials.append(mat_grass)
me_plane.update()
me_cube_002 = bpy.data.meshes.new('Cube.002')
me_cube_002.from_pydata([(82.68, 19.11, -5.577), (83.06, 19.56, -4.249), (82.68, 20.96, -5.577), (83.06, 20.51, -4.249), (84.53, 19.11, -5.577), (84.15, 19.56, -4.249), (84.53, 20.96, -5.577), (84.15, 20.51, -4.249), (82.68, 20.5, -5.81), (82.68, 20.03, -5.909), (82.68, 19.57, -5.81), (83.06, 19.8, -4.249), (83.06, 20.03, -4.249), (83.06, 20.27, -4.249), (84.53, 19.57, -5.81), (84.53, 20.03, -5.909), (84.53, 20.5, -5.81), (84.15, 20.27, -4.249), (84.15, 20.03, -4.249), (84.15, 19.8, -4.249), (83.61, 21.03, -5.849), (83.61, 20.58, -4.249), (83.61, 19.03, -5.849), (83.61, 19.49, -4.249), (83.61, 20.31, -4.249), (83.61, 20.03, -4.249), (83.61, 19.76, -4.249), (83.61, 20.53, -6.13), (83.61, 20.03, -6.249), (83.61, 19.53, -6.13), (83.61, 20.03, -6.249), (83.61, 19.53, -6.13), (83.61, 20.53, -6.13), (83.61, 21.03, -5.849), (83.61, 20.03, -4.249), (83.61, 19.76, -4.249), (83.61, 20.31, -4.249), (83.61, 20.58, -4.249), (83.61, 19.49, -4.249), (83.61, 19.03, -5.849)], [], [(8, 13, 3, 2), (20, 37, 7, 6), (14, 19, 5, 4), (22, 38, 1, 0), (29, 14, 4, 39), (26, 11, 1, 38), (21, 3, 13, 24), (24, 13, 12, 25), (25, 12, 11, 26), (20, 6, 16, 27), (27, 16, 15, 28), (28, 15, 14, 29), (6, 7, 17, 16), (16, 17, 18, 15), (15, 18, 19, 14), (0, 1, 11, 10), (10, 11, 12, 9), (9, 12, 13, 8), (9, 30, 31, 10), (8, 32, 30, 9), (2, 33, 32, 8), (18, 34, 35, 19), (17, 36, 34, 18), (7, 37, 36, 17), (19, 35, 23, 5), (10, 31, 22, 0), (4, 5, 23, 39), (2, 3, 21, 33)])
_uv = me_cube_002.uv_layers.new(name='UVMap')
_uv.uv.foreach_set('vector', [0.6177, 0.07901, 0.6225, 0.1222, 0.6159, 0.1221, 0.6046, 0.08353, 0.7518, 0.04859, 0.7518, 0.09428, 0.7368, 0.09486, 0.7265, 0.05636, 0.693, 0.07197, 0.7203, 0.1053, 0.7148, 0.1087, 0.6845, 0.08279, 0.5904, 0.09111, 0.5787, 0.1347, 0.5642, 0.1315, 0.5642, 0.09203, 0.6766, 0.0513, 0.693, 0.07197, 0.6845, 0.08279, 0.6654, 0.06333, 0.7779, 0.05327, 0.7632, 0.05419, 0.7632, 0.04775, 0.7779, 0.04591, 0.7779, 0.07535, 0.7632, 0.07351, 0.7632, 0.06707, 0.7779, 0.06799, 0.7779, 0.06799, 0.7632, 0.06707, 0.7632, 0.06063, 0.7779, 0.06063, 0.7779, 0.06063, 0.7632, 0.06063, 0.7632, 0.05419, 0.7779, 0.05327, 0.7171, 0.03077, 0.7265, 0.05636, 0.713, 0.05934, 0.7014, 0.03568, 0.7014, 0.03568, 0.713, 0.05934, 0.702, 0.06403, 0.6882, 0.04214, 0.6882, 0.04214, 0.702, 0.06403, 0.693, 0.07197, 0.6766, 0.0513, 0.7265, 0.05636, 0.7368, 0.09486, 0.7313, 0.09838, 0.713, 0.05934, 0.713, 0.05934, 0.7313, 0.09838, 0.7258, 0.1019, 0.702, 0.06403, 0.702, 0.06403, 0.7258, 0.1019, 0.7203, 0.1053, 0.693, 0.07197, 0.6545, 0.08409, 0.6423, 0.1224, 0.6357, 0.1224, 0.6415, 0.07928, 0.6415, 0.07928, 0.6357, 0.1224, 0.6291, 0.1224, 0.6296, 0.07721, 0.6296, 0.07721, 0.6291, 0.1224, 0.6225, 0.1222, 0.6177, 0.07901, 0.6296, 0.07721, 0.6299, 0.05116, 0.6446, 0.05294, 0.6415, 0.07928, 0.6177, 0.07901, 0.6151, 0.0526, 0.6299, 0.05116, 0.6296, 0.07721, 0.6046, 0.08353, 0.5991, 0.05665, 0.6151, 0.0526, 0.6177, 0.07901, 0.7258, 0.1019, 0.7338, 0.1145, 0.7274, 0.1184, 0.7203, 0.1053, 0.7313, 0.09838, 0.7401, 0.1105, 0.7338, 0.1145, 0.7258, 0.1019, 0.7368, 0.09486, 0.7464, 0.1065, 0.7401, 0.1105, 0.7313, 0.09838, 0.7203, 0.1053, 0.7274, 0.1184, 0.7211, 0.1224, 0.7148, 0.1087, 0.6415, 0.07928, 0.6446, 0.05294, 0.6606, 0.05735, 0.6545, 0.08409, 0.6845, 0.08279, 0.7148, 0.1087, 0.7078, 0.122, 0.6665, 0.1023, 0.5904, 0.04355, 0.5904, 0.08298, 0.5759, 0.08627, 0.5642, 0.04263])
me_cube_002.materials.append(mat_metal)
me_cube_002.update()
me_cube_003 = bpy.data.meshes.new('Cube.003')
me_cube_003.from_pydata([(225.9, 23.72, -26.32), (225.9, 23.72, -24.32), (225.9, 25.72, -26.32), (225.9, 25.72, -24.32), (227.9, 23.72, -26.32), (227.9, 23.72, -24.32), (227.9, 25.72, -26.32), (227.9, 25.72, -24.32), (225.9, 25.72, -24.32), (225.9, 25.72, -26.32), (227.9, 25.72, -26.32), (227.9, 25.72, -24.32), (225.9, 26.44, -23.58), (225.9, 26.44, -25.58), (227.9, 26.44, -25.58), (227.9, 26.44, -23.58), (225.9, 28.62, -23.58), (225.9, 28.62, -25.58), (227.9, 28.62, -25.58), (227.9, 28.62, -23.58), (225.9, 29.06, -23.93), (225.9, 28.97, -26.28), (227.9, 28.97, -26.28), (227.9, 29.06, -23.93)], [], [(0, 1, 3, 2), (6, 2, 9, 10), (6, 7, 5, 4), (4, 5, 1, 0), (2, 6, 4, 0), (7, 3, 1, 5), (11, 10, 14, 15), (3, 7, 11, 8), (2, 3, 8, 9), (7, 6, 10, 11), (12, 15, 19, 16), (10, 9, 13, 14), (8, 11, 15, 12), (9, 8, 12, 13), (19, 18, 22, 23), (13, 12, 16, 17), (15, 14, 18, 19), (14, 13, 17, 18), (21, 20, 23, 22), (18, 17, 21, 22), (16, 19, 23, 20), (17, 16, 20, 21)])
_uv = me_cube_003.uv_layers.new(name='UVMap')
_uv.uv.foreach_set('vector', [0.7214, 0.1634, 0.7146, 0.17, 0.7101, 0.1657, 0.7266, 0.1546, 0.7263, 0.1803, 0.7266, 0.1546, 0.7278, 0.1429, 0.7293, 0.1863, 0.7263, 0.1803, 0.7138, 0.1854, 0.7161, 0.1764, 0.72, 0.172, 0.72, 0.172, 0.7161, 0.1764, 0.7147, 0.17, 0.7215, 0.1634, 0.7266, 0.1546, 0.7263, 0.1803, 0.72, 0.172, 0.7216, 0.1634, 0.7138, 0.1854, 0.7101, 0.1657, 0.7146, 0.17, 0.7161, 0.1764, 0.7124, 0.1896, 0.7293, 0.1863, 0.7331, 0.1967, 0.7051, 0.2007, 0.7101, 0.1657, 0.7138, 0.1854, 0.7124, 0.1896, 0.6963, 0.1642, 0.7266, 0.1546, 0.7101, 0.1657, 0.6963, 0.1642, 0.7278, 0.1429, 0.7138, 0.1854, 0.7263, 0.1803, 0.7293, 0.1863, 0.7124, 0.1896, 0.6785, 0.1757, 0.7051, 0.2007, 0.706, 0.2397, 0.6507, 0.1894, 0.7293, 0.1863, 0.7278, 0.1429, 0.7578, 0.1702, 0.7331, 0.1967, 0.6963, 0.1642, 0.7124, 0.1896, 0.7051, 0.2007, 0.6785, 0.1757, 0.7278, 0.1429, 0.6963, 0.1642, 0.6785, 0.1757, 0.6894, 0.1504, 0.706, 0.2397, 0.7402, 0.2407, 0.7404, 0.2585, 0.7159, 0.2551, 0.6894, 0.1504, 0.6785, 0.1757, 0.6507, 0.1894, 0.6571, 0.1612, 0.7051, 0.2007, 0.7331, 0.1967, 0.7402, 0.2407, 0.706, 0.2397, 0.7331, 0.1967, 0.7578, 0.1702, 0.7708, 0.2065, 0.7402, 0.2407, 0.7372, 0.3227, 0.6821, 0.3237, 0.7159, 0.2551, 0.7404, 0.2585, 0.7402, 0.2407, 0.7708, 0.2065, 0.7866, 0.2161, 0.7404, 0.2585, 0.6507, 0.1894, 0.706, 0.2397, 0.7159, 0.2551, 0.6356, 0.1897, 0.6571, 0.1612, 0.6507, 0.1894, 0.6356, 0.1897, 0.6478, 0.1462])
me_cube_003.materials.append(mat_material_001)
me_cube_003.update()
me_cube_020 = bpy.data.meshes.new('Cube.020')
me_cube_020.from_pydata([(9.39, -1.0, -0.01371), (9.755, -0.6353, 1.986), (9.39, 1.0, -0.01371), (9.755, 0.6353, 1.986), (11.39, -1.0, -0.01371), (11.03, -0.6353, 1.986), (11.39, 1.0, -0.01371), (11.03, 0.6353, 1.986)], [], [(0, 1, 3, 2), (2, 3, 7, 6), (6, 7, 5, 4), (4, 5, 1, 0), (7, 3, 1, 5)])
_uv = me_cube_020.uv_layers.new(name='UVMap')
_uv.uv.foreach_set('vector', [0.07328, 0.4712, 0.03661, 0.4778, 0.02864, 0.4563, 0.06074, 0.4374, 0.06074, 0.4374, 0.02864, 0.4563, 0.0137, 0.4389, 0.03722, 0.41, 0.06074, 0.5411, 0.02864, 0.5222, 0.03661, 0.5007, 0.07328, 0.5073, 0.07328, 0.5073, 0.03661, 0.5007, 0.03661, 0.4778, 0.07328, 0.4712, 0.01369, 0.5007, 0.01369, 0.4778, 0.03661, 0.4778, 0.03661, 0.5007])
me_cube_020.materials.append(mat_rock)
me_cube_020.update()
me_cube_021 = bpy.data.meshes.new('Cube.021')
me_cube_021.from_pydata([(21.91, -1.0, 4.288), (21.91, -1.0, 24.27), (21.91, 1.0, 4.288), (21.91, 1.0, 24.27), (23.91, -1.0, 4.288), (23.91, -1.0, 24.27), (23.91, 1.0, 4.288), (23.91, 1.0, 24.27), (12.44, -0.7821, 22.39), (25.37, -0.7821, 22.39), (12.44, 0.7821, 22.39), (25.37, 0.7821, 22.39), (12.44, -0.7821, 20.83), (25.37, -0.7821, 20.83), (12.44, 0.7821, 20.83), (25.37, 0.7821, 20.83), (13.85, -0.4682, 17.52), (13.85, -0.4682, 20.84), (13.85, 0.4682, 17.52), (13.85, 0.4682, 20.84), (14.79, -0.4682, 17.52), (14.79, -0.4682, 20.84), (14.79, 0.4682, 17.52), (14.79, 0.4682, 20.84)], [], [(0, 1, 3, 2), (2, 3, 7, 6), (6, 7, 5, 4), (4, 5, 1, 0), (7, 3, 1, 5), (8, 9, 11, 10), (10, 11, 15, 14), (14, 15, 13, 12), (12, 13, 9, 8), (10, 14, 12, 8), (15, 11, 9, 13), (16, 17, 19, 18), (18, 19, 23, 22), (22, 23, 21, 20), (20, 21, 17, 16)])
_uv = me_cube_021.uv_layers.new(name='UVMap')
_uv.uv.foreach_set('vector', [0.04361, 0.5495, 0.04361, 0.9544, 0.003086, 0.9544, 0.003086, 0.5495, 0.1652, 0.5495, 0.1652, 0.9544, 0.1247, 0.9544, 0.1247, 0.5495, 0.1247, 0.5495, 0.1247, 0.9544, 0.08414, 0.9544, 0.08414, 0.5495, 0.08414, 0.5495, 0.08414, 0.9544, 0.04361, 0.9544, 0.04361, 0.5495, 0.08414, 0.9949, 0.04361, 0.9949, 0.04361, 0.9544, 0.08414, 0.9544, 0.4776, 0.7425, 0.2155, 0.7425, 0.2155, 0.7108, 0.4776, 0.7108, 0.4776, 0.8376, 0.2155, 0.8376, 0.2155, 0.8059, 0.4776, 0.8059, 0.4776, 0.8059, 0.2155, 0.8059, 0.2155, 0.7742, 0.4776, 0.7742, 0.4776, 0.7742, 0.2155, 0.7742, 0.2155, 0.7425, 0.4776, 0.7425, 0.5093, 0.7425, 0.5093, 0.7742, 0.4776, 0.7742, 0.4776, 0.7425, 0.1838, 0.7742, 0.1838, 0.7425, 0.2155, 0.7425, 0.2155, 0.7742, 0.1432, 0.4205, 0.208, 0.4205, 0.208, 0.4387, 0.1432, 0.4387, 0.1432, 0.4387, 0.208, 0.4387, 0.208, 0.457, 0.1432, 0.457, 0.1432, 0.457, 0.208, 0.457, 0.208, 0.4753, 0.1432, 0.4753, 0.1432, 0.4753, 0.208, 0.4753, 0.208, 0.4936, 0.1432, 0.4936])
me_cube_021.materials.append(mat_wood)
me_cube_021.update()
me_cube_022 = bpy.data.meshes.new('Cube.022')
me_cube_022.from_pydata([(3.738, -0.3101, 7.192), (3.665, -0.3828, 10.15), (3.738, 0.3101, 7.192), (3.665, 0.3828, 10.15), (4.358, -0.3101, 7.192), (4.431, -0.3828, 10.15), (4.358, 0.3101, 7.192), (4.431, 0.3828, 10.15), (3.58, -0.4682, 9.467), (3.58, 0.4682, 9.467), (4.516, 0.4682, 9.467), (4.516, -0.4682, 9.467), (3.852, 0.1964, 7.192), (4.245, 0.1964, 7.192), (4.245, -0.1964, 7.192), (3.852, -0.1964, 7.192), (4.252, -0.318, 7.305), (4.395, -0.4603, 9.353), (3.702, -0.4603, 9.353), (3.844, -0.318, 7.305), (4.366, 0.204, 7.305), (4.509, 0.3463, 9.353), (4.509, -0.3463, 9.353), (4.366, -0.204, 7.305), (3.844, 0.318, 7.305), (3.702, 0.4603, 9.353), (4.395, 0.4603, 9.353), (4.252, 0.318, 7.305), (3.73, -0.204, 7.305), (3.588, -0.3463, 9.353), (3.588, 0.3463, 9.353), (3.73, 0.204, 7.305), (4.195, 0.147, 7.254), (3.901, 0.147, 7.254), (3.901, -0.147, 7.254), (4.195, -0.147, 7.254), (4.308, -0.3446, 9.349), (4.201, -0.238, 7.305), (3.896, -0.238, 7.305), (3.789, -0.3446, 9.349), (4.393, 0.2592, 9.349), (4.286, 0.1527, 7.305), (4.286, -0.1527, 7.305), (4.393, -0.2592, 9.349), (3.789, 0.3446, 9.349), (3.896, 0.238, 7.305), (4.201, 0.238, 7.305), (4.308, 0.3446, 9.349), (3.81, -0.1527, 7.305), (3.704, -0.2592, 9.349), (3.81, 0.1527, 7.305), (3.704, 0.2592, 9.349)], [], [(8, 1, 3, 9), (9, 3, 7, 10), (10, 7, 5, 11), (11, 5, 1, 8), (17, 18, 39, 36), (7, 3, 1, 5), (28, 29, 49, 48), (23, 20, 41, 42), (13, 14, 35, 32), (24, 25, 44, 45), (2, 6, 13, 12), (6, 4, 14, 13), (4, 0, 15, 14), (0, 2, 12, 15), (4, 11, 17, 16), (11, 8, 18, 17), (8, 0, 19, 18), (0, 4, 16, 19), (6, 10, 21, 20), (10, 11, 22, 21), (11, 4, 23, 22), (4, 6, 20, 23), (2, 9, 25, 24), (9, 10, 26, 25), (10, 6, 27, 26), (6, 2, 24, 27), (0, 8, 29, 28), (8, 9, 30, 29), (9, 2, 31, 30), (2, 0, 28, 31), (27, 24, 45, 46), (14, 15, 34, 35), (21, 22, 43, 40), (31, 28, 48, 50), (18, 19, 38, 39), (25, 26, 47, 44), (22, 23, 42, 43), (29, 30, 51, 49), (26, 27, 46, 47), (30, 31, 50, 51), (12, 13, 32, 33), (16, 17, 36, 37), (15, 12, 33, 34), (20, 21, 40, 41), (19, 16, 37, 38)])
_uv = me_cube_022.uv_layers.new(name='UVMap')
_uv.uv.foreach_set('vector', [0.374, 0.5003, 0.3902, 0.5028, 0.3952, 0.506, 0.393, 0.5221, 0.393, 0.5221, 0.3952, 0.506, 0.3988, 0.5013, 0.4151, 0.5039, 0.4151, 0.5039, 0.3988, 0.5013, 0.3938, 0.4981, 0.396, 0.4821, 0.396, 0.4821, 0.3938, 0.4981, 0.3902, 0.5028, 0.374, 0.5003, 0.3977, 0.4773, 0.3888, 0.4578, 0.3934, 0.46, 0.3986, 0.4733, 0.3988, 0.5013, 0.3952, 0.506, 0.3902, 0.5028, 0.3938, 0.4981, 0.4343, 0.4419, 0.3871, 0.4512, 0.3891, 0.4476, 0.4329, 0.4396, 0.4392, 0.459, 0.4451, 0.4652, 0.4425, 0.4648, 0.4395, 0.4612, 0.4495, 0.4624, 0.4422, 0.4546, 0.4444, 0.4536, 0.4506, 0.46, 0.4602, 0.4696, 0.4368, 0.5141, 0.4354, 0.5102, 0.4565, 0.4711, 0.4643, 0.4673, 0.4484, 0.4649, 0.4495, 0.4624, 0.4607, 0.4626, 0.4484, 0.4649, 0.4395, 0.4566, 0.4422, 0.4546, 0.4495, 0.4624, 0.4395, 0.4566, 0.4362, 0.444, 0.4398, 0.4439, 0.4422, 0.4546, 0.4362, 0.444, 0.442, 0.4274, 0.4449, 0.4329, 0.4398, 0.4439, 0.4395, 0.4566, 0.396, 0.4821, 0.3977, 0.4773, 0.4371, 0.4556, 0.396, 0.4821, 0.3841, 0.4553, 0.3888, 0.4578, 0.3977, 0.4773, 0.3841, 0.4553, 0.4362, 0.444, 0.4342, 0.447, 0.3888, 0.4578, 0.4362, 0.444, 0.4395, 0.4566, 0.4371, 0.4556, 0.4342, 0.447, 0.4484, 0.4649, 0.4151, 0.5039, 0.4151, 0.4987, 0.4451, 0.4652, 0.4151, 0.5039, 0.396, 0.4821, 0.4011, 0.4829, 0.4151, 0.4987, 0.396, 0.4821, 0.4395, 0.4566, 0.4392, 0.459, 0.4011, 0.4829, 0.4395, 0.4566, 0.4484, 0.4649, 0.4451, 0.4652, 0.4392, 0.459, 0.4643, 0.4673, 0.4379, 0.5185, 0.4368, 0.5141, 0.4602, 0.4696, 0.4379, 0.5185, 0.4151, 0.5039, 0.4199, 0.5033, 0.4368, 0.5141, 0.4151, 0.5039, 0.4484, 0.4649, 0.4493, 0.4673, 0.4199, 0.5033, 0.4484, 0.4649, 0.4643, 0.4673, 0.4602, 0.4696, 0.4493, 0.4673, 0.4362, 0.444, 0.3841, 0.4553, 0.3871, 0.4512, 0.4343, 0.4419, 0.3841, 0.4553, 0.381, 0.4274, 0.3844, 0.4304, 0.3871, 0.4512, 0.381, 0.4274, 0.442, 0.4274, 0.4376, 0.4303, 0.3844, 0.4304, 0.442, 0.4274, 0.4362, 0.444, 0.4343, 0.4419, 0.4376, 0.4303, 0.4493, 0.4673, 0.4602, 0.4696, 0.4565, 0.4711, 0.4506, 0.4692, 0.4422, 0.4546, 0.4398, 0.4439, 0.4424, 0.4443, 0.4444, 0.4536, 0.4151, 0.4987, 0.4011, 0.4829, 0.406, 0.4835, 0.4148, 0.4945, 0.4376, 0.4303, 0.4343, 0.4419, 0.4329, 0.4396, 0.435, 0.433, 0.3888, 0.4578, 0.4342, 0.447, 0.4332, 0.4495, 0.3934, 0.46, 0.4368, 0.5141, 0.4199, 0.5033, 0.4245, 0.5026, 0.4354, 0.5102, 0.4011, 0.4829, 0.4392, 0.459, 0.4395, 0.4612, 0.406, 0.4835, 0.3871, 0.4512, 0.3844, 0.4304, 0.3882, 0.4338, 0.3891, 0.4476, 0.4199, 0.5033, 0.4493, 0.4673, 0.4506, 0.4692, 0.4245, 0.5026, 0.3844, 0.4304, 0.4376, 0.4303, 0.435, 0.433, 0.3882, 0.4338, 0.4607, 0.4626, 0.4495, 0.4624, 0.4506, 0.46, 0.4593, 0.4602, 0.4371, 0.4556, 0.3977, 0.4773, 0.3986, 0.4733, 0.4353, 0.4543, 0.4398, 0.4439, 0.4449, 0.4329, 0.4466, 0.4355, 0.4424, 0.4443, 0.4451, 0.4652, 0.4151, 0.4987, 0.4148, 0.4945, 0.4425, 0.4648, 0.4342, 0.447, 0.4371, 0.4556, 0.4353, 0.4543, 0.4332, 0.4495])
me_cube_022.materials.append(mat_metal)
me_cube_022.update()
me_cube_004 = bpy.data.meshes.new('Cube.004')
me_cube_004.from_pydata([(10.02, -1.218, -0.01371), (10.38, -0.8537, 1.986), (10.02, 0.7816, -0.01371), (10.38, 0.4169, 1.986), (12.02, -1.218, -0.01371), (11.66, -0.8537, 1.986), (12.02, 0.7816, -0.01371), (11.66, 0.4169, 1.986)], [], [(0, 1, 3, 2), (2, 3, 7, 6), (6, 7, 5, 4), (4, 5, 1, 0), (7, 3, 1, 5)])
_uv = me_cube_004.uv_layers.new(name='UVMap')
_uv.uv.foreach_set('vector', [0.08454, 0.4439, 0.1212, 0.4504, 0.1212, 0.4734, 0.08454, 0.4799, 0.08454, 0.4799, 0.1212, 0.4734, 0.1292, 0.4949, 0.09708, 0.5138, 0.09708, 0.5138, 0.1292, 0.4949, 0.1441, 0.5122, 0.1206, 0.5411, 0.09708, 0.41, 0.1292, 0.429, 0.1212, 0.4504, 0.08454, 0.4439, 0.1441, 0.4734, 0.1212, 0.4734, 0.1212, 0.4504, 0.1441, 0.4504])
me_cube_004.materials.append(mat_rock)
me_cube_004.update()
me_cube_006 = bpy.data.meshes.new('Cube.006')
me_cube_006.from_pydata([(4.131, -0.4462, 7.192), (4.058, -0.5189, 10.15), (4.131, 0.174, 7.192), (4.058, 0.2468, 10.15), (4.751, -0.4462, 7.192), (4.824, -0.5189, 10.15), (4.751, 0.174, 7.192), (4.824, 0.2468, 10.15), (3.972, -0.6043, 9.467), (3.972, 0.3321, 9.467), (4.909, 0.3321, 9.467), (4.909, -0.6043, 9.467), (4.244, 0.06029, 7.192), (4.637, 0.06029, 7.192), (4.637, -0.3324, 7.192), (4.244, -0.3324, 7.192), (4.645, -0.454, 7.305), (4.787, -0.5964, 9.353), (4.094, -0.5964, 9.353), (4.237, -0.454, 7.305), (4.759, 0.0679, 7.305), (4.901, 0.2102, 9.353), (4.901, -0.4824, 9.353), (4.759, -0.34, 7.305), (4.237, 0.1819, 7.305), (4.094, 0.3242, 9.353), (4.787, 0.3242, 9.353), (4.645, 0.1819, 7.305), (4.123, -0.34, 7.305), (3.98, -0.4824, 9.353), (3.98, 0.2102, 9.353), (4.123, 0.0679, 7.305), (4.588, 0.01092, 7.254), (4.294, 0.01092, 7.254), (4.294, -0.283, 7.254), (4.588, -0.283, 7.254), (4.7, -0.4806, 9.349), (4.593, -0.3741, 7.305), (4.288, -0.3741, 7.305), (4.181, -0.4806, 9.349), (4.785, 0.1232, 9.349), (4.679, 0.01661, 7.305), (4.679, -0.2887, 7.305), (4.785, -0.3953, 9.349), (4.181, 0.2085, 9.349), (4.288, 0.102, 7.305), (4.593, 0.102, 7.305), (4.7, 0.2085, 9.349), (4.203, -0.2887, 7.305), (4.096, -0.3953, 9.349), (4.203, 0.01661, 7.305), (4.096, 0.1232, 9.349)], [], [(8, 1, 3, 9), (9, 3, 7, 10), (10, 7, 5, 11), (11, 5, 1, 8), (17, 18, 39, 36), (7, 3, 1, 5), (28, 29, 49, 48), (23, 20, 41, 42), (13, 14, 35, 32), (24, 25, 44, 45), (2, 6, 13, 12), (6, 4, 14, 13), (4, 0, 15, 14), (0, 2, 12, 15), (4, 11, 17, 16), (11, 8, 18, 17), (8, 0, 19, 18), (0, 4, 16, 19), (6, 10, 21, 20), (10, 11, 22, 21), (11, 4, 23, 22), (4, 6, 20, 23), (2, 9, 25, 24), (9, 10, 26, 25), (10, 6, 27, 26), (6, 2, 24, 27), (0, 8, 29, 28), (8, 9, 30, 29), (9, 2, 31, 30), (2, 0, 28, 31), (27, 24, 45, 46), (14, 15, 34, 35), (21, 22, 43, 40), (31, 28, 48, 50), (18, 19, 38, 39), (25, 26, 47, 44), (22, 23, 42, 43), (29, 30, 51, 49), (26, 27, 46, 47), (30, 31, 50, 51), (12, 13, 32, 33), (16, 17, 36, 37), (15, 12, 33, 34), (20, 21, 40, 41), (19, 16, 37, 38)])
_uv = me_cube_006.uv_layers.new(name='UVMap')
_uv.uv.foreach_set('vector', [0.2856, 0.432, 0.3065, 0.4326, 0.3101, 0.4368, 0.309, 0.4524, 0.309, 0.4524, 0.3101, 0.4368, 0.3142, 0.4322, 0.331, 0.4352, 0.331, 0.4352, 0.3142, 0.4322, 0.3097, 0.4288, 0.3123, 0.4106, 0.3123, 0.4106, 0.3097, 0.4288, 0.3065, 0.4326, 0.2856, 0.432, 0.2893, 0.4966, 0.2953, 0.479, 0.297, 0.483, 0.2925, 0.4944, 0.3142, 0.4322, 0.3101, 0.4368, 0.3065, 0.4326, 0.3097, 0.4288, 0.3364, 0.4929, 0.2985, 0.4736, 0.3021, 0.4723, 0.3361, 0.4904, 0.3662, 0.4768, 0.3552, 0.4771, 0.3569, 0.4753, 0.3632, 0.4752, 0.3545, 0.482, 0.3655, 0.4838, 0.3636, 0.4858, 0.3551, 0.4844, 0.3438, 0.483, 0.314, 0.4527, 0.3179, 0.4526, 0.3444, 0.4807, 0.3436, 0.4853, 0.3539, 0.4793, 0.3545, 0.482, 0.346, 0.4878, 0.3539, 0.4793, 0.3697, 0.4798, 0.3655, 0.4838, 0.3545, 0.482, 0.3381, 0.5107, 0.3373, 0.4955, 0.3401, 0.4961, 0.3411, 0.5072, 0.3373, 0.4955, 0.3436, 0.4853, 0.346, 0.4878, 0.3401, 0.4961, 0.3381, 0.5107, 0.2856, 0.4986, 0.2893, 0.4966, 0.3352, 0.5075, 0.2856, 0.4986, 0.2937, 0.4748, 0.2953, 0.479, 0.2893, 0.4966, 0.2937, 0.4748, 0.3373, 0.4955, 0.3352, 0.4969, 0.2953, 0.479, 0.3373, 0.4955, 0.3381, 0.5107, 0.3352, 0.5075, 0.3352, 0.4969, 0.3539, 0.4793, 0.331, 0.4352, 0.3355, 0.4369, 0.3552, 0.4771, 0.331, 0.4352, 0.3552, 0.4256, 0.3533, 0.4294, 0.3355, 0.4369, 0.3552, 0.4256, 0.3697, 0.4798, 0.3662, 0.4768, 0.3533, 0.4294, 0.3697, 0.4798, 0.3539, 0.4793, 0.3552, 0.4771, 0.3662, 0.4768, 0.3436, 0.4853, 0.309, 0.4524, 0.314, 0.4527, 0.3438, 0.483, 0.309, 0.4524, 0.331, 0.4352, 0.3299, 0.44, 0.314, 0.4527, 0.331, 0.4352, 0.3539, 0.4793, 0.3507, 0.4782, 0.3299, 0.44, 0.3539, 0.4793, 0.3436, 0.4853, 0.3438, 0.483, 0.3507, 0.4782, 0.3373, 0.4955, 0.2937, 0.4748, 0.2985, 0.4736, 0.3364, 0.4929, 0.2937, 0.4748, 0.309, 0.4524, 0.3095, 0.4571, 0.2985, 0.4736, 0.309, 0.4524, 0.3436, 0.4853, 0.3407, 0.4856, 0.3095, 0.4571, 0.3436, 0.4853, 0.3373, 0.4955, 0.3364, 0.4929, 0.3407, 0.4856, 0.3507, 0.4782, 0.3438, 0.483, 0.3444, 0.4807, 0.3485, 0.4782, 0.3411, 0.5072, 0.3401, 0.4961, 0.3425, 0.4968, 0.3433, 0.5056, 0.3355, 0.4369, 0.3533, 0.4294, 0.3512, 0.4336, 0.3392, 0.4378, 0.3407, 0.4856, 0.3364, 0.4929, 0.3361, 0.4904, 0.3388, 0.4864, 0.2953, 0.479, 0.3352, 0.4969, 0.3337, 0.4985, 0.297, 0.483, 0.314, 0.4527, 0.3299, 0.44, 0.329, 0.4447, 0.3179, 0.4526, 0.3533, 0.4294, 0.3662, 0.4768, 0.3632, 0.4752, 0.3512, 0.4336, 0.2985, 0.4736, 0.3095, 0.4571, 0.3101, 0.4616, 0.3021, 0.4723, 0.3299, 0.44, 0.3507, 0.4782, 0.3485, 0.4782, 0.329, 0.4447, 0.3095, 0.4571, 0.3407, 0.4856, 0.3388, 0.4864, 0.3101, 0.4616, 0.346, 0.4878, 0.3545, 0.482, 0.3551, 0.4844, 0.3476, 0.4894, 0.3352, 0.5075, 0.2893, 0.4966, 0.2925, 0.4944, 0.3331, 0.5045, 0.3401, 0.4961, 0.346, 0.4878, 0.3476, 0.4894, 0.3425, 0.4968, 0.3552, 0.4771, 0.3355, 0.4369, 0.3392, 0.4378, 0.3569, 0.4753, 0.3352, 0.4969, 0.3352, 0.5075, 0.3331, 0.5045, 0.3337, 0.4985])
me_cube_006.materials.append(mat_metal)
me_cube_006.update()
me_cube_005 = bpy.data.meshes.new('Cube.005')
me_cube_005.from_pydata([(23.29, -1.481, 4.288), (23.29, -1.481, 24.27), (23.29, 0.5186, 4.288), (23.29, 0.5186, 24.27), (25.29, -1.481, 4.288), (25.29, -1.481, 24.27), (25.29, 0.5186, 4.288), (25.29, 0.5186, 24.27), (13.82, -1.263, 22.39), (26.76, -1.263, 22.39), (13.82, 0.3007, 22.39), (26.76, 0.3007, 22.39), (13.82, -1.263, 20.83), (26.76, -1.263, 20.83), (13.82, 0.3007, 20.83), (26.76, 0.3007, 20.83), (15.24, -0.9496, 17.52), (15.24, -0.9496, 20.84), (15.24, -0.01321, 17.52), (15.24, -0.01321, 20.84), (16.18, -0.9496, 17.52), (16.18, -0.9496, 20.84), (16.18, -0.01321, 17.52), (16.18, -0.01321, 20.84)], [], [(0, 1, 3, 2), (2, 3, 7, 6), (6, 7, 5, 4), (4, 5, 1, 0), (7, 3, 1, 5), (8, 9, 11, 10), (10, 11, 15, 14), (14, 15, 13, 12), (12, 13, 9, 8), (10, 14, 12, 8), (15, 11, 9, 13), (16, 17, 19, 18), (18, 19, 23, 22), (22, 23, 21, 20), (20, 21, 17, 16)])
_uv = me_cube_005.uv_layers.new(name='UVMap')
_uv.uv.foreach_set('vector', [0.175, 0.5877, 0.5559, 0.5877, 0.5559, 0.6258, 0.175, 0.6258, 0.175, 0.6258, 0.5559, 0.6258, 0.5559, 0.6639, 0.175, 0.6639, 0.175, 0.6639, 0.5559, 0.6639, 0.5559, 0.7021, 0.175, 0.7021, 0.175, 0.5495, 0.5559, 0.5495, 0.5559, 0.5877, 0.175, 0.5877, 0.5941, 0.6258, 0.5559, 0.6258, 0.5559, 0.5877, 0.5941, 0.5877, 0.2096, 0.8625, 0.4649, 0.8441, 0.4671, 0.8749, 0.2119, 0.8934, 0.2119, 0.8934, 0.4671, 0.8749, 0.4469, 0.9105, 0.2566, 0.9159, 0.2566, 0.9159, 0.4469, 0.9105, 0.4702, 0.9419, 0.2619, 0.9433, 0.2619, 0.9433, 0.4702, 0.9419, 0.4702, 0.9739, 0.2055, 0.9739, 0.2119, 0.8934, 0.2566, 0.9159, 0.2619, 0.9433, 0.2055, 0.9739, 0.4469, 0.9105, 0.4671, 0.8749, 0.5022, 0.9069, 0.4702, 0.9419, 0.2175, 0.4205, 0.2785, 0.4205, 0.2785, 0.4377, 0.2175, 0.4377, 0.2175, 0.4377, 0.2785, 0.4377, 0.2785, 0.4549, 0.2175, 0.4549, 0.2175, 0.4549, 0.2785, 0.4549, 0.2785, 0.472, 0.2175, 0.472, 0.2175, 0.472, 0.2785, 0.472, 0.2785, 0.4892, 0.2175, 0.4892])
me_cube_005.materials.append(mat_wood)
me_cube_005.update()
me_cube = bpy.data.meshes.new('Cube')
me_cube.from_pydata([(2.687, -4.738, 0.0), (4.687, -5.682, 0.0), (4.507, -6.738, 0.0), (3.864, -6.738, 2.0), (2.687, -4.738, 1.173), (3.997, -4.738, 0.0), (4.687, -5.397, 0.0), (4.687, -5.447, 0.1238), (4.056, -5.606, 2.0), (3.61, -5.18, 2.0), (3.287, -4.738, 1.672), (2.687, -6.597, 0.0), (2.817, -6.738, 0.0), (3.426, -6.738, 2.0), (3.365, -6.672, 2.0), (2.687, -6.148, 1.365)], [], [(7, 8, 3, 2, 1), (8, 7, 6, 5, 10, 9), (6, 7, 1), (11, 15, 4, 0), (15, 14, 9, 10, 4), (0, 4, 10, 5), (8, 9, 14, 13, 3), (2, 3, 13, 12), (14, 15, 11, 12, 13)])
_uv = me_cube.uv_layers.new(name='UVMap')
_uv.uv.foreach_set('vector', [0.6556, 0.9977, 0.6598, 0.9467, 0.6896, 0.9456, 0.6896, 0.9997, 0.6618, 1.001, 0.6008, 0.8449, 0.6497, 0.8284, 0.653, 0.8284, 0.653, 0.8464, 0.6094, 0.8649, 0.6008, 0.8565, 0.6544, 1.001, 0.6556, 0.9977, 0.6618, 1.001, 0.898, 0.9303, 0.8624, 0.9186, 0.8674, 0.8818, 0.898, 0.8818, 0.9561, 0.9582, 0.9738, 0.9445, 0.9802, 0.9834, 0.9718, 0.995, 0.9561, 0.995, 0.653, 0.8806, 0.6224, 0.8806, 0.6094, 0.8649, 0.653, 0.8464, 0.9918, 0.9723, 0.9802, 0.9834, 0.9738, 0.9445, 0.9754, 0.9428, 0.9868, 0.9428, 0.6015, 0.9978, 0.6183, 0.9456, 0.6297, 0.9456, 0.6456, 0.9978, 0.8459, 0.9323, 0.8624, 0.9186, 0.898, 0.9303, 0.898, 0.934, 0.8459, 0.934])
me_cube.materials.append(mat_rock)
me_cube.update()
me_cube_008 = bpy.data.meshes.new('Cube.008')
me_cube_008.from_pydata([(3.103, 4.532, 0.0), (5.103, 2.532, 0.0), (5.103, 4.532, 0.0), (5.103, 2.532, 0.3297), (3.103, 2.968, 0.0), (3.756, 2.532, 0.0), (4.51, 2.532, 1.161), (4.171, 3.388, 2.0), (3.677, 3.371, 2.0), (3.103, 2.631, 1.304), (3.183, 2.532, 1.206), (3.103, 2.572, 1.247), (3.103, 4.532, 0.3751), (5.103, 4.532, 0.3772), (5.103, 4.242, 1.057), (3.103, 4.32, 0.8712), (4.308, 3.84, 2.0), (3.755, 3.84, 2.0)], [], [(9, 11, 10, 6, 7, 8), (5, 10, 11, 4), (16, 17, 8, 7), (14, 16, 7, 6, 3), (1, 3, 6, 10, 5), (9, 8, 17, 15), (16, 14, 13, 12, 15, 17), (2, 13, 14, 3, 1), (0, 12, 13, 2), (4, 11, 9, 15, 12, 0)])
_uv = me_cube_008.uv_layers.new(name='UVMap')
_uv.uv.foreach_set('vector', [0.9685, 0.9185, 0.967, 0.9185, 0.9659, 0.9164, 0.9659, 0.8818, 0.9883, 0.8906, 0.9878, 0.9035, 0.9659, 0.856, 0.9974, 0.8709, 0.9985, 0.873, 0.9659, 0.873, 1.0, 0.8871, 1.0, 0.9015, 0.9878, 0.9035, 0.9883, 0.8906, 0.7924, 0.9064, 0.8029, 0.8818, 0.8147, 0.8818, 0.8371, 0.9037, 0.8371, 0.9254, 0.9659, 0.8208, 0.9745, 0.8208, 0.9962, 0.8363, 0.9974, 0.8709, 0.9659, 0.856, 0.7256, 0.9577, 0.7495, 0.9462, 0.7611, 0.9499, 0.7642, 0.9818, 0.8163, 0.6962, 0.8371, 0.7225, 0.8371, 0.7413, 0.7849, 0.7414, 0.7849, 0.7276, 0.8019, 0.6962, 0.7849, 0.934, 0.7849, 0.9241, 0.7924, 0.9064, 0.8371, 0.9254, 0.8371, 0.934, 0.7849, 0.751, 0.7849, 0.7414, 0.8371, 0.7413, 0.8371, 0.751, 0.7237, 0.9927, 0.7237, 0.9586, 0.7256, 0.9577, 0.7642, 0.9818, 0.7655, 0.9958, 0.7626, 1.005])
me_cube_008.materials.append(mat_rock)
me_cube_008.update()
me_cube_009 = bpy.data.meshes.new('Cube.009')
me_cube_009.from_pydata([(7.906, -8.08, 0.0), (9.906, -8.08, 0.0), (9.906, -6.08, 0.0), (7.906, -8.08, 0.3829), (7.906, -6.153, 0.0), (8.749, -6.08, 0.0), (9.906, -6.08, 0.2725), (8.871, -6.807, 2.0), (7.906, -6.514, 0.9797), (9.906, -6.653, 1.828), (9.73, -6.732, 2.0), (9.906, -8.08, 0.8145), (9.091, -7.482, 2.0), (8.524, -8.08, 1.107), (9.906, -7.469, 1.85), (9.748, -7.4, 2.0)], [], [(9, 6, 5, 4, 8, 7, 10), (5, 6, 2), (15, 14, 9, 10), (14, 15, 12, 13, 11), (0, 3, 8, 4), (7, 8, 3, 13, 12), (10, 7, 12, 15), (1, 11, 13, 3, 0), (2, 6, 9, 14, 11, 1)])
_uv = me_cube_009.uv_layers.new(name='UVMap')
_uv.uv.foreach_set('vector', [0.7142, 0.77, 0.7145, 0.8126, 0.6843, 0.8196, 0.6623, 0.8193, 0.6621, 0.7925, 0.6871, 0.7649, 0.7096, 0.7653, 0.6843, 0.8196, 0.7145, 0.8126, 0.7145, 0.8196, 0.9308, 0.6032, 0.9332, 0.607, 0.9121, 0.6101, 0.9135, 0.6053, 0.7237, 0.7646, 0.7277, 0.7604, 0.745, 0.7609, 0.7602, 0.7875, 0.7241, 0.7949, 0.9071, 0.6849, 0.9071, 0.6749, 0.948, 0.6594, 0.9574, 0.6849, 0.9404, 0.6327, 0.948, 0.6594, 0.9071, 0.6749, 0.9071, 0.656, 0.9227, 0.6327, 0.9135, 0.6053, 0.9121, 0.5828, 0.9304, 0.5859, 0.9308, 0.6032, 0.7238, 0.8154, 0.7241, 0.7949, 0.7602, 0.7875, 0.7761, 0.8057, 0.7759, 0.8154, 0.899, 0.9428, 0.9061, 0.9428, 0.9467, 0.9577, 0.9473, 0.979, 0.9203, 0.995, 0.899, 0.995])
me_cube_009.materials.append(mat_rock)
me_cube_009.update()
me_cube_010 = bpy.data.meshes.new('Cube.010')
me_cube_010.from_pydata([(-2.646, -8.383, 9.104e-08), (-2.646, -6.383, 9.104e-08), (-0.646, -8.383, 9.104e-08), (-0.646, -6.383, 9.104e-08), (-1.725, -6.383, 2.0), (-0.646, -6.383, 0.5043), (-2.646, -7.173, 2.0), (-0.646, -8.383, 0.5395), (-2.646, -8.383, 0.3078), (-0.646, -7.766, 1.577), (-1.11, -7.482, 2.0), (-2.646, -7.376, 2.0), (-2.646, -6.383, 0.1801), (-2.102, -6.383, 2.0), (-2.623, -7.119, 2.0), (-2.646, -7.145, 1.984)], [], [(9, 5, 4, 10), (14, 15, 6), (7, 9, 10, 11, 8), (3, 5, 9, 7, 2), (2, 7, 8, 0), (15, 14, 13, 12), (4, 13, 14, 6, 11, 10), (1, 12, 13, 4, 5, 3), (0, 8, 11, 6, 15, 12, 1)])
_uv = me_cube_010.uv_layers.new(name='UVMap')
_uv.uv.foreach_set('vector', [0.7347, 0.9013, 0.7627, 0.9374, 0.7237, 0.9374, 0.7237, 0.9087, 0.6623, 0.8476, 0.6627, 0.8483, 0.6623, 0.849, 0.6622, 0.6764, 0.6625, 0.6461, 0.6747, 0.6335, 0.7149, 0.6327, 0.7144, 0.6823, 0.7758, 0.9374, 0.7627, 0.9374, 0.7347, 0.9013, 0.7618, 0.8852, 0.7758, 0.8852, 0.6623, 0.69, 0.6622, 0.6764, 0.7144, 0.6823, 0.7145, 0.69, 0.6627, 0.8483, 0.6623, 0.8476, 0.6623, 0.8284, 0.7098, 0.8284, 0.9953, 0.7778, 0.9947, 0.7876, 0.9746, 0.7998, 0.9731, 0.8003, 0.9678, 0.8, 0.9678, 0.7598, 0.653, 0.9416, 0.6483, 0.9416, 0.6008, 0.9274, 0.6008, 0.9176, 0.6398, 0.8894, 0.653, 0.8894, 0.7145, 0.8806, 0.7065, 0.8806, 0.6623, 0.8543, 0.6623, 0.849, 0.6627, 0.8483, 0.7098, 0.8284, 0.7145, 0.8284])
me_cube_010.materials.append(mat_rock)
me_cube_010.update()
me_cube_011 = bpy.data.meshes.new('Cube.011')
me_cube_011.from_pydata([(-11.05, 4.649, 0.0), (-9.046, 4.649, 0.0), (-9.046, 6.649, 0.0), (-11.05, 4.649, 0.3829), (-11.05, 6.575, 0.0), (-10.2, 6.649, 0.0), (-9.046, 6.649, 0.2725), (-10.08, 5.922, 2.0), (-11.05, 6.214, 0.9797), (-9.046, 6.075, 1.828), (-9.222, 5.996, 2.0), (-9.046, 4.649, 0.8145), (-9.861, 5.246, 2.0), (-10.43, 4.649, 1.107), (-9.046, 5.259, 1.85), (-9.204, 5.328, 2.0)], [], [(9, 6, 5, 4, 8, 7, 10), (5, 6, 2), (15, 14, 9, 10), (14, 15, 12, 13, 11), (0, 3, 8, 4), (7, 8, 3, 13, 12), (10, 7, 12, 15), (1, 11, 13, 3, 0), (2, 6, 9, 14, 11, 1)])
_uv = me_cube_011.uv_layers.new(name='UVMap')
_uv.uv.foreach_set('vector', [0.6529, 0.77, 0.6533, 0.8126, 0.623, 0.8196, 0.601, 0.8193, 0.6008, 0.7925, 0.6258, 0.7649, 0.6483, 0.7653, 0.623, 0.8196, 0.6533, 0.8126, 0.6532, 0.8196, 0.9607, 0.6032, 0.963, 0.607, 0.942, 0.6101, 0.9433, 0.6053, 0.7237, 0.7008, 0.7277, 0.6966, 0.745, 0.6971, 0.7602, 0.7237, 0.7241, 0.7311, 0.9069, 0.873, 0.9069, 0.863, 0.9477, 0.8474, 0.9571, 0.873, 0.9401, 0.8208, 0.9477, 0.8474, 0.9069, 0.863, 0.9069, 0.8441, 0.9224, 0.8208, 0.9433, 0.6053, 0.942, 0.5828, 0.9603, 0.5859, 0.9607, 0.6032, 0.7238, 0.7516, 0.7241, 0.7311, 0.7602, 0.7237, 0.7761, 0.7419, 0.7759, 0.7516, 0.7849, 0.9428, 0.792, 0.9428, 0.8326, 0.9577, 0.8331, 0.979, 0.8061, 0.995, 0.7849, 0.995])
me_cube_011.materials.append(mat_rock)
me_cube_011.update()
me_cube_012 = bpy.data.meshes.new('Cube.012')
me_cube_012.from_pydata([(-14.18, -3.575, 2.878e-08), (-14.18, -1.575, 2.878e-08), (-12.18, -3.575, 2.878e-08), (-12.18, -1.575, 2.878e-08), (-13.26, -1.575, 2.0), (-12.18, -1.575, 0.5043), (-14.18, -2.365, 2.0), (-12.18, -3.575, 0.5395), (-14.18, -3.575, 0.3078), (-12.18, -2.958, 1.577), (-12.64, -2.674, 2.0), (-14.18, -2.568, 2.0), (-14.18, -1.575, 0.1801), (-13.64, -1.575, 2.0), (-14.16, -2.312, 2.0), (-14.18, -2.337, 1.984)], [], [(9, 5, 4, 10), (14, 15, 6), (7, 9, 10, 11, 8), (3, 5, 9, 7, 2), (2, 7, 8, 0), (15, 14, 13, 12), (4, 13, 14, 6, 11, 10), (1, 12, 13, 4, 5, 3), (0, 8, 11, 6, 15, 12, 1)])
_uv = me_cube_012.uv_layers.new(name='UVMap')
_uv.uv.foreach_set('vector', [0.7959, 0.7759, 0.8239, 0.812, 0.7849, 0.812, 0.7849, 0.7833, 0.6947, 0.8894, 0.6941, 0.8898, 0.6934, 0.8894, 0.6622, 0.7425, 0.6625, 0.7122, 0.6747, 0.6996, 0.7149, 0.6988, 0.7144, 0.7484, 0.8371, 0.812, 0.8239, 0.812, 0.7959, 0.7759, 0.823, 0.7598, 0.8371, 0.7598, 0.6623, 0.7561, 0.6622, 0.7425, 0.7144, 0.7484, 0.7145, 0.7561, 0.6941, 0.8898, 0.6947, 0.8894, 0.714, 0.8894, 0.714, 0.9369, 0.9033, 0.6008, 0.9026, 0.6106, 0.8825, 0.6228, 0.8811, 0.6233, 0.8758, 0.623, 0.8758, 0.5828, 0.9069, 0.7484, 0.9069, 0.7437, 0.921, 0.6962, 0.9309, 0.6962, 0.959, 0.7353, 0.959, 0.7484, 0.6618, 0.9416, 0.6618, 0.9336, 0.6881, 0.8894, 0.6934, 0.8894, 0.6941, 0.8898, 0.714, 0.9369, 0.714, 0.9416])
me_cube_012.materials.append(mat_rock)
me_cube_012.update()
me_cube_013 = bpy.data.meshes.new('Cube.013')
me_cube_013.from_pydata([(12.46, 0.308, 0.0), (12.46, 2.308, 0.0), (14.46, 0.308, 0.0), (14.46, 2.308, 0.0), (13.38, 2.308, 2.0), (14.46, 2.308, 0.5043), (12.46, 1.518, 2.0), (14.46, 0.308, 0.5395), (12.46, 0.308, 0.3078), (14.46, 0.9253, 1.577), (14.0, 1.209, 2.0), (12.46, 1.315, 2.0), (12.46, 2.308, 0.1801), (13.0, 2.308, 2.0), (12.48, 1.571, 2.0), (12.46, 1.546, 1.984)], [], [(9, 5, 4, 10), (1, 3, 2, 0), (14, 15, 6), (7, 9, 10, 11, 8), (3, 5, 9, 7, 2), (2, 7, 8, 0), (15, 14, 13, 12), (4, 13, 14, 6, 11, 10), (1, 12, 13, 4, 5, 3), (0, 8, 11, 6, 15, 12, 1)])
_uv = me_cube_013.uv_layers.new(name='UVMap')
_uv.uv.foreach_set('vector', [0.8569, 0.7124, 0.8849, 0.7484, 0.8459, 0.7484, 0.8459, 0.7198, 0.959, 0.812, 0.9069, 0.812, 0.9069, 0.7598, 0.959, 0.7598, 0.7849, 0.84, 0.7853, 0.8407, 0.7849, 0.8414, 0.6008, 0.7425, 0.601, 0.7122, 0.6133, 0.6996, 0.6534, 0.6988, 0.653, 0.7484, 0.898, 0.7484, 0.8849, 0.7484, 0.8569, 0.7124, 0.884, 0.6962, 0.898, 0.6962, 0.6009, 0.7561, 0.6008, 0.7425, 0.653, 0.7484, 0.6531, 0.7561, 0.7853, 0.8407, 0.7849, 0.84, 0.7849, 0.8208, 0.8324, 0.8208, 0.9953, 0.7142, 0.9947, 0.7241, 0.9746, 0.7363, 0.9731, 0.7368, 0.9678, 0.7364, 0.9678, 0.6962, 0.898, 0.812, 0.8933, 0.812, 0.8459, 0.7978, 0.8459, 0.788, 0.8849, 0.7598, 0.898, 0.7598, 0.8371, 0.873, 0.829, 0.873, 0.7849, 0.8467, 0.7849, 0.8414, 0.7853, 0.8407, 0.8324, 0.8208, 0.8371, 0.8208])
me_cube_013.materials.append(mat_rock)
me_cube_013.update()
me_cube_014 = bpy.data.meshes.new('Cube.014')
me_cube_014.from_pydata([(-7.91, -5.791, 0.0), (-5.91, -5.791, 0.0), (-5.91, -3.791, 0.0), (-7.91, -5.791, 0.3829), (-7.91, -3.864, 0.0), (-7.067, -3.791, 0.0), (-5.91, -3.791, 0.2725), (-6.945, -4.517, 2.0), (-7.91, -4.225, 0.9797), (-5.91, -4.364, 1.828), (-6.086, -4.443, 2.0), (-5.91, -5.791, 0.8145), (-6.725, -5.193, 2.0), (-7.292, -5.791, 1.107), (-5.91, -5.18, 1.85), (-6.068, -5.111, 2.0)], [], [(9, 6, 5, 4, 8, 7, 10), (5, 6, 2), (15, 14, 9, 10), (14, 15, 12, 13, 11), (0, 3, 8, 4), (7, 8, 3, 13, 12), (10, 7, 12, 15), (1, 11, 13, 3, 0), (2, 6, 9, 14, 11, 1)])
_uv = me_cube_014.uv_layers.new(name='UVMap')
_uv.uv.foreach_set('vector', [0.837, 0.6379, 0.8373, 0.6804, 0.8071, 0.6874, 0.7851, 0.6871, 0.7849, 0.6603, 0.8099, 0.6327, 0.8324, 0.6331, 0.8071, 0.6874, 0.8373, 0.6804, 0.8373, 0.6874, 0.9905, 0.6032, 0.9929, 0.607, 0.9718, 0.6101, 0.9732, 0.6053, 0.7237, 0.637, 0.7277, 0.6327, 0.745, 0.6333, 0.7602, 0.6599, 0.7241, 0.6672, 0.9069, 0.934, 0.9069, 0.924, 0.9477, 0.9084, 0.9571, 0.934, 0.9401, 0.8818, 0.9477, 0.9084, 0.9069, 0.924, 0.9069, 0.9051, 0.9224, 0.8818, 0.9732, 0.6053, 0.9718, 0.5828, 0.9901, 0.5859, 0.9905, 0.6032, 0.7238, 0.6877, 0.7241, 0.6672, 0.7602, 0.6599, 0.7761, 0.6781, 0.7759, 0.6877, 0.8419, 0.9428, 0.849, 0.9428, 0.8896, 0.9577, 0.8902, 0.979, 0.8632, 0.995, 0.8419, 0.995])
me_cube_014.materials.append(mat_rock)
me_cube_014.update()
me_cube_015 = bpy.data.meshes.new('Cube.015')
me_cube_015.from_pydata([(11.06, 6.176, 0.0), (11.06, 8.176, 0.0), (13.06, 6.176, 0.0), (13.06, 8.176, 0.0), (11.98, 8.176, 2.0), (13.06, 8.176, 0.5043), (11.06, 7.386, 2.0), (13.06, 6.176, 0.5395), (11.06, 6.176, 0.3078), (13.06, 6.794, 1.577), (12.59, 7.077, 2.0), (11.06, 7.183, 2.0), (11.06, 8.176, 0.1801), (11.6, 8.176, 2.0), (11.08, 7.44, 2.0), (11.06, 7.414, 1.984)], [], [(9, 5, 4, 10), (14, 15, 6), (7, 9, 10, 11, 8), (3, 5, 9, 7, 2), (2, 7, 8, 0), (15, 14, 13, 12), (4, 13, 14, 6, 11, 10), (1, 12, 13, 4, 5, 3), (0, 8, 11, 6, 15, 12, 1)])
_uv = me_cube_015.uv_layers.new(name='UVMap')
_uv.uv.foreach_set('vector', [0.8569, 0.8369, 0.8849, 0.873, 0.8459, 0.873, 0.8459, 0.8443, 0.7237, 0.8434, 0.7241, 0.8441, 0.7237, 0.8448, 0.6008, 0.6764, 0.601, 0.6461, 0.6133, 0.6335, 0.6534, 0.6327, 0.653, 0.6823, 0.898, 0.873, 0.8849, 0.873, 0.8569, 0.8369, 0.884, 0.8208, 0.898, 0.8208, 0.6009, 0.69, 0.6008, 0.6764, 0.653, 0.6823, 0.6531, 0.69, 0.7241, 0.8441, 0.7237, 0.8434, 0.7237, 0.8242, 0.7711, 0.8242, 0.9937, 0.6507, 0.993, 0.6605, 0.9729, 0.6728, 0.9715, 0.6733, 0.9662, 0.6729, 0.9662, 0.6327, 0.8983, 0.6849, 0.8936, 0.6849, 0.8461, 0.6707, 0.8461, 0.6609, 0.8852, 0.6327, 0.8983, 0.6327, 0.7758, 0.8764, 0.7678, 0.8764, 0.7237, 0.8501, 0.7237, 0.8448, 0.7241, 0.8441, 0.7711, 0.8242, 0.7758, 0.8242])
me_cube_015.materials.append(mat_rock)
me_cube_015.update()
me_cube_024 = bpy.data.meshes.new('Cube.024')
me_cube_024.from_pydata([(0.614, 2.289, -0.6837), (0.7016, 2.289, -0.3437), (0.614, 2.629, -0.6837), (0.7016, 2.629, -0.3437), (1.348, 2.289, -0.6837), (1.26, 2.289, -0.3437), (1.348, 2.629, -0.6837), (1.26, 2.629, -0.3437)], [], [(2, 3, 7, 6), (6, 7, 5, 4), (4, 5, 1, 0), (2, 6, 4, 0), (7, 3, 1, 5)])
_uv = me_cube_024.uv_layers.new(name='UVMap')
_uv.uv.foreach_set('vector', [0.3713, 0.2839, 0.3736, 0.2751, 0.3881, 0.2751, 0.3904, 0.2839, 0.3989, 0.2949, 0.3966, 0.3038, 0.3881, 0.3016, 0.3904, 0.2927, 0.3904, 0.2927, 0.3881, 0.3016, 0.3736, 0.3016, 0.3713, 0.2927, 0.3713, 0.2839, 0.3904, 0.2839, 0.3904, 0.2927, 0.3713, 0.2927, 0.3881, 0.3104, 0.3736, 0.3104, 0.3736, 0.3016, 0.3881, 0.3016])
me_cube_024.materials.append(mat_rock)
me_cube_024.update()
me_cube_025 = bpy.data.meshes.new('Cube.025')
me_cube_025.from_pydata([(0.8628, 2.289, -1.245), (0.9504, 2.289, -0.9049), (0.8628, 2.629, -1.245), (0.9504, 2.629, -0.9049), (1.597, 2.289, -1.245), (1.509, 2.289, -0.9049), (1.597, 2.629, -1.245), (1.509, 2.629, -0.9049)], [], [(0, 1, 3, 2), (2, 3, 7, 6), (6, 7, 5, 4), (4, 5, 1, 0), (2, 6, 4, 0), (7, 3, 1, 5)])
_uv = me_cube_025.uv_layers.new(name='UVMap')
_uv.uv.foreach_set('vector', [0.5013, 0.08375, 0.4925, 0.08601, 0.4903, 0.07754, 0.4991, 0.07528, 0.51, 0.08375, 0.5188, 0.08601, 0.5188, 0.1004, 0.51, 0.1026, 0.4991, 0.1111, 0.4903, 0.1088, 0.4925, 0.1004, 0.5013, 0.1026, 0.5013, 0.1026, 0.4925, 0.1004, 0.4925, 0.08601, 0.5013, 0.08375, 0.51, 0.08375, 0.51, 0.1026, 0.5013, 0.1026, 0.5013, 0.08375, 0.4838, 0.1004, 0.4838, 0.08601, 0.4925, 0.08601, 0.4925, 0.1004])
me_cube_025.materials.append(mat_rock)
me_cube_025.update()
me_cube_026 = bpy.data.meshes.new('Cube.026')
me_cube_026.from_pydata([(0.8138, 2.289, -1.857), (0.9014, 2.289, -1.517), (0.8138, 2.629, -1.857), (0.9014, 2.629, -1.517), (1.548, 2.289, -1.857), (1.46, 2.289, -1.517), (1.548, 2.629, -1.857), (1.46, 2.629, -1.517)], [], [(0, 1, 3, 2), (2, 3, 7, 6), (6, 7, 5, 4), (4, 5, 1, 0), (2, 6, 4, 0), (7, 3, 1, 5)])
_uv = me_cube_026.uv_layers.new(name='UVMap')
_uv.uv.foreach_set('vector', [0.5013, 0.1863, 0.51, 0.184, 0.5122, 0.1925, 0.5034, 0.1947, 0.4925, 0.1863, 0.4838, 0.184, 0.4838, 0.1696, 0.4925, 0.1674, 0.5034, 0.1589, 0.5122, 0.1612, 0.51, 0.1696, 0.5013, 0.1674, 0.5013, 0.1674, 0.51, 0.1696, 0.51, 0.184, 0.5013, 0.1863, 0.4925, 0.1863, 0.4925, 0.1674, 0.5013, 0.1674, 0.5013, 0.1863, 0.5188, 0.1696, 0.5188, 0.184, 0.51, 0.184, 0.51, 0.1696])
me_cube_026.materials.append(mat_rock)
me_cube_026.update()
me_cube_027 = bpy.data.meshes.new('Cube.027')
me_cube_027.from_pydata([(0.4789, 2.289, -2.371), (0.5665, 2.289, -2.031), (0.4789, 2.629, -2.371), (0.5665, 2.629, -2.031), (1.213, 2.289, -2.371), (1.125, 2.289, -2.031), (1.213, 2.629, -2.371), (1.125, 2.629, -2.031)], [], [(0, 1, 3, 2), (2, 3, 7, 6), (6, 7, 5, 4), (4, 5, 1, 0), (2, 6, 4, 0), (7, 3, 1, 5)])
_uv = me_cube_027.uv_layers.new(name='UVMap')
_uv.uv.foreach_set('vector', [0.3915, 0.2441, 0.4028, 0.2474, 0.3996, 0.2584, 0.3883, 0.2551, 0.3841, 0.2337, 0.3841, 0.2192, 0.4053, 0.2194, 0.4002, 0.2281, 0.4002, 0.2281, 0.4053, 0.2194, 0.4124, 0.2312, 0.403, 0.2308, 0.403, 0.2308, 0.4124, 0.2312, 0.4028, 0.2474, 0.3915, 0.2441, 0.3841, 0.2337, 0.4002, 0.2281, 0.403, 0.2308, 0.3915, 0.2441, 0.4222, 0.2371, 0.4126, 0.2532, 0.4028, 0.2474, 0.4124, 0.2312])
me_cube_027.materials.append(mat_rock)
me_cube_027.update()
me_cube_028 = bpy.data.meshes.new('Cube.028')
me_cube_028.from_pydata([(-0.06081, 2.289, -2.664), (0.02675, 2.289, -2.324), (-0.06081, 2.629, -2.664), (0.02675, 2.629, -2.324), (0.6729, 2.289, -2.664), (0.5854, 2.289, -2.324), (0.6729, 2.629, -2.664), (0.5854, 2.629, -2.324)], [], [(0, 1, 3, 2), (2, 3, 7, 6), (6, 7, 5, 4), (4, 5, 1, 0), (2, 6, 4, 0), (7, 3, 1, 5)])
_uv = me_cube_028.uv_layers.new(name='UVMap')
_uv.uv.foreach_set('vector', [0.5013, 0.1445, 0.51, 0.1422, 0.5122, 0.1507, 0.5034, 0.1529, 0.4925, 0.1445, 0.4838, 0.1422, 0.4838, 0.1278, 0.4925, 0.1256, 0.5034, 0.1171, 0.5122, 0.1194, 0.51, 0.1278, 0.5013, 0.1256, 0.5013, 0.1256, 0.51, 0.1278, 0.51, 0.1422, 0.5013, 0.1445, 0.4925, 0.1445, 0.4925, 0.1256, 0.5013, 0.1256, 0.5013, 0.1445, 0.5188, 0.1278, 0.5188, 0.1422, 0.51, 0.1422, 0.51, 0.1278])
me_cube_028.materials.append(mat_rock)
me_cube_028.update()
me_cube_029 = bpy.data.meshes.new('Cube.029')
me_cube_029.from_pydata([(-0.6747, 2.289, -2.663), (-0.5871, 2.289, -2.323), (-0.6747, 2.629, -2.663), (-0.5871, 2.629, -2.323), (0.05907, 2.289, -2.663), (-0.02849, 2.289, -2.323), (0.05907, 2.629, -2.663), (-0.02849, 2.629, -2.323)], [], [(0, 1, 3, 2), (2, 3, 7, 6), (6, 7, 5, 4), (4, 5, 1, 0), (2, 6, 4, 0), (7, 3, 1, 5)])
_uv = me_cube_029.uv_layers.new(name='UVMap')
_uv.uv.foreach_set('vector', [0.4333, 0.303, 0.4248, 0.3025, 0.4311, 0.2928, 0.4343, 0.3, 0.4343, 0.3, 0.4311, 0.2928, 0.4468, 0.294, 0.4486, 0.3037, 0.4486, 0.3237, 0.4377, 0.329, 0.4325, 0.3185, 0.4434, 0.3131, 0.4434, 0.3131, 0.4325, 0.3185, 0.4248, 0.3025, 0.4333, 0.303, 0.4343, 0.3, 0.4486, 0.3037, 0.4434, 0.3131, 0.4333, 0.303, 0.4227, 0.3231, 0.4151, 0.3071, 0.4248, 0.3025, 0.4325, 0.3185])
me_cube_029.materials.append(mat_rock)
me_cube_029.update()
me_cube_030 = bpy.data.meshes.new('Cube.030')
me_cube_030.from_pydata([(-1.214, 2.289, -2.37), (-1.126, 2.289, -2.03), (-1.214, 2.629, -2.37), (-1.126, 2.629, -2.03), (-0.4802, 2.289, -2.37), (-0.5678, 2.289, -2.03), (-0.4802, 2.629, -2.37), (-0.5678, 2.629, -2.03)], [], [(0, 1, 3, 2), (2, 3, 7, 6), (6, 7, 5, 4), (4, 5, 1, 0), (2, 6, 4, 0), (7, 3, 1, 5)])
_uv = me_cube_030.uv_layers.new(name='UVMap')
_uv.uv.foreach_set('vector', [0.4919, 0.2182, 0.4832, 0.2205, 0.481, 0.212, 0.4897, 0.2098, 0.5006, 0.2182, 0.5094, 0.2205, 0.5094, 0.2349, 0.5006, 0.2371, 0.4897, 0.2456, 0.481, 0.2433, 0.4832, 0.2349, 0.4919, 0.2371, 0.4919, 0.2371, 0.4832, 0.2349, 0.4832, 0.2205, 0.4919, 0.2182, 0.5006, 0.2182, 0.5006, 0.2371, 0.4919, 0.2371, 0.4919, 0.2182, 0.4744, 0.2349, 0.4744, 0.2205, 0.4832, 0.2205, 0.4832, 0.2349])
me_cube_030.materials.append(mat_rock)
me_cube_030.update()
me_cube_031 = bpy.data.meshes.new('Cube.031')
me_cube_031.from_pydata([(-1.548, 2.289, -1.855), (-1.461, 2.289, -1.515), (-1.548, 2.629, -1.855), (-1.461, 2.629, -1.515), (-0.8144, 2.289, -1.855), (-0.902, 2.289, -1.515), (-0.8144, 2.629, -1.855), (-0.902, 2.629, -1.515)], [], [(0, 1, 3, 2), (2, 3, 7, 6), (6, 7, 5, 4), (4, 5, 1, 0), (2, 6, 4, 0), (7, 3, 1, 5)])
_uv = me_cube_031.uv_layers.new(name='UVMap')
_uv.uv.foreach_set('vector', [0.4952, 0.2656, 0.4864, 0.2679, 0.4843, 0.2594, 0.493, 0.2572, 0.5039, 0.2656, 0.5127, 0.2679, 0.5127, 0.2823, 0.5039, 0.2845, 0.493, 0.293, 0.4843, 0.2907, 0.4864, 0.2823, 0.4952, 0.2845, 0.4952, 0.2845, 0.4864, 0.2823, 0.4864, 0.2679, 0.4952, 0.2656, 0.5039, 0.2656, 0.5039, 0.2845, 0.4952, 0.2845, 0.4952, 0.2656, 0.4777, 0.2823, 0.4777, 0.2679, 0.4864, 0.2679, 0.4864, 0.2823])
me_cube_031.materials.append(mat_rock)
me_cube_031.update()
me_cube_032 = bpy.data.meshes.new('Cube.032')
me_cube_032.from_pydata([(-1.596, 2.289, -1.243), (-1.509, 2.289, -0.9031), (-1.596, 2.629, -1.243), (-1.509, 2.629, -0.9031), (-0.8625, 2.289, -1.243), (-0.9501, 2.289, -0.9031), (-0.8625, 2.629, -1.243), (-0.9501, 2.629, -0.9031)], [], [(0, 1, 3, 2), (2, 3, 7, 6), (6, 7, 5, 4), (4, 5, 1, 0), (2, 6, 4, 0), (7, 3, 1, 5)])
_uv = me_cube_032.uv_layers.new(name='UVMap')
_uv.uv.foreach_set('vector', [0.5013, 0.06081, 0.51, 0.05856, 0.5122, 0.06703, 0.5034, 0.06928, 0.4925, 0.06081, 0.4838, 0.05856, 0.4838, 0.04419, 0.4925, 0.04193, 0.5034, 0.03346, 0.5122, 0.03572, 0.51, 0.04419, 0.5013, 0.04193, 0.5013, 0.04193, 0.51, 0.04419, 0.51, 0.05856, 0.5013, 0.06081, 0.4925, 0.06081, 0.4925, 0.04193, 0.5013, 0.04193, 0.5013, 0.06081, 0.5188, 0.04419, 0.5188, 0.05856, 0.51, 0.05856, 0.51, 0.04419])
me_cube_032.materials.append(mat_rock)
me_cube_032.update()
me_cube_016 = bpy.data.meshes.new('Cube.016')
me_cube_016.from_pydata([(-1.347, 2.289, -0.6823), (-1.259, 2.289, -0.3423), (-1.347, 2.629, -0.6823), (-1.259, 2.629, -0.3423), (-0.6129, 2.289, -0.6823), (-0.7005, 2.289, -0.3423), (-0.6129, 2.629, -0.6823), (-0.7005, 2.629, -0.3423)], [], [(0, 1, 3, 2), (2, 3, 7, 6), (4, 5, 1, 0), (2, 6, 4, 0), (7, 3, 1, 5)])
_uv = me_cube_016.uv_layers.new(name='UVMap')
_uv.uv.foreach_set('vector', [0.4304, 0.2655, 0.4327, 0.2744, 0.4241, 0.2766, 0.4218, 0.2677, 0.4304, 0.2566, 0.4327, 0.2477, 0.4473, 0.2477, 0.4496, 0.2566, 0.4496, 0.2655, 0.4473, 0.2744, 0.4327, 0.2744, 0.4304, 0.2655, 0.4304, 0.2566, 0.4496, 0.2566, 0.4496, 0.2655, 0.4304, 0.2655, 0.4473, 0.2833, 0.4327, 0.2833, 0.4327, 0.2744, 0.4473, 0.2744])
me_cube_016.materials.append(mat_rock)
me_cube_016.update()
me_cube_017 = bpy.data.meshes.new('Cube.017')
me_cube_017.from_pydata([(-1.0, 5.986, -0.09547), (-1.0, 5.986, 1.905), (-1.0, 7.986, -0.09547), (-1.0, 7.986, 1.905), (1.0, 5.986, -0.09547), (1.0, 5.986, 1.905), (1.0, 7.986, -0.09547), (1.0, 7.986, 1.905)], [], [(0, 1, 3, 2), (6, 7, 5, 4), (4, 5, 1, 0), (7, 3, 1, 5)])
_uv = me_cube_017.uv_layers.new(name='UVMap')
_uv.uv.foreach_set('vector', [0.3133, 0.2013, 0.3133, 0.148, 0.3666, 0.148, 0.3666, 0.2013, 0.3666, 0.04133, 0.3666, 0.09465, 0.3133, 0.09465, 0.3133, 0.04133, 0.26, 0.09465, 0.3133, 0.09465, 0.3133, 0.148, 0.26, 0.148, 0.3666, 0.09465, 0.3666, 0.148, 0.3133, 0.148, 0.3133, 0.09465])
me_cube_017.materials.append(mat_rock)
me_cube_017.update()
me_cube_018 = bpy.data.meshes.new('Cube.018')
me_cube_018.from_pydata([(-1.0, 5.927, -0.1139), (-1.0, 5.927, 1.886), (-1.0, 7.927, -0.1139), (-1.0, 7.927, 1.886), (1.0, 5.927, -0.1139), (1.0, 5.927, 1.886), (1.0, 7.927, -0.1139), (1.0, 7.927, 1.886)], [], [(0, 1, 3, 2), (6, 7, 5, 4), (4, 5, 1, 0), (7, 3, 1, 5)])
_uv = me_cube_018.uv_layers.new(name='UVMap')
_uv.uv.foreach_set('vector', [0.4256, 0.2013, 0.4256, 0.148, 0.4789, 0.148, 0.4789, 0.2013, 0.4789, 0.04133, 0.4789, 0.09465, 0.4256, 0.09465, 0.4256, 0.04133, 0.3723, 0.09465, 0.4256, 0.09465, 0.4256, 0.148, 0.3723, 0.148, 0.4789, 0.09465, 0.4789, 0.148, 0.4256, 0.148, 0.4256, 0.09465])
me_cube_018.materials.append(mat_rock)
me_cube_018.update()
me_cube_019 = bpy.data.meshes.new('Cube.019')
me_cube_019.from_pydata([(-1.0, 6.622, -0.1614), (-1.0, 6.622, 1.839), (-1.0, 8.622, -0.1614), (-1.0, 8.622, 1.839), (1.0, 6.622, -0.1614), (1.0, 6.622, 1.839), (1.0, 8.622, -0.1614), (1.0, 8.622, 1.839)], [], [(0, 1, 3, 2), (6, 7, 5, 4), (4, 5, 1, 0), (7, 3, 1, 5)])
_uv = me_cube_019.uv_layers.new(name='UVMap')
_uv.uv.foreach_set('vector', [0.3133, 0.3669, 0.3133, 0.3136, 0.3666, 0.3136, 0.3666, 0.3669, 0.3666, 0.2069, 0.3666, 0.2603, 0.3133, 0.2603, 0.3133, 0.2069, 0.26, 0.2603, 0.3133, 0.2603, 0.3133, 0.3136, 0.26, 0.3136, 0.3666, 0.2603, 0.3666, 0.3136, 0.3133, 0.3136, 0.3133, 0.2603])
me_cube_019.materials.append(mat_rock)
me_cube_019.update()
me_cube_023 = bpy.data.meshes.new('Cube.023')
me_cube_023.from_pydata([(4.195, 0.147, 7.254), (3.901, 0.147, 7.254), (3.901, -0.147, 7.254), (4.195, -0.147, 7.254), (4.308, -0.3446, 9.349), (4.201, -0.238, 7.305), (3.896, -0.238, 7.305), (3.789, -0.3446, 9.349), (4.393, 0.2592, 9.349), (4.286, 0.1527, 7.305), (4.286, -0.1527, 7.305), (4.393, -0.2592, 9.349), (3.789, 0.3446, 9.349), (3.896, 0.238, 7.305), (4.201, 0.238, 7.305), (4.308, 0.3446, 9.349), (3.81, -0.1527, 7.305), (3.704, -0.2592, 9.349), (3.81, 0.1527, 7.305), (3.704, 0.2592, 9.349)], [], [(1, 0, 3, 2), (5, 4, 7, 6), (9, 8, 11, 10), (13, 12, 15, 14), (16, 17, 19, 18)])
_uv = me_cube_023.uv_layers.new(name='UVMap')
_uv.uv.foreach_set('vector', [0.1708, 0.5458, 0.3292, 0.5458, 0.3292, 0.7042, 0.1708, 0.7042, 0.3812, 0.7939, 0.4938, 0.7816, 0.4938, 0.9684, 0.3812, 0.9561, 0.3812, 0.5439, 0.4938, 0.5316, 0.4938, 0.7184, 0.3812, 0.7061, 0.3812, 0.2939, 0.4938, 0.2816, 0.4938, 0.4684, 0.3812, 0.4561, 0.3812, 0.04395, 0.4938, 0.0316, 0.4938, 0.2184, 0.3812, 0.2061])
me_cube_023.materials.append(mat_lamp_light)
me_cube_023.update()
me_cube_007 = bpy.data.meshes.new('Cube.007')
me_cube_007.from_pydata([(4.588, 0.01092, 7.254), (4.294, 0.01092, 7.254), (4.294, -0.283, 7.254), (4.588, -0.283, 7.254), (4.7, -0.4806, 9.349), (4.593, -0.3741, 7.305), (4.288, -0.3741, 7.305), (4.181, -0.4806, 9.349), (4.785, 0.1232, 9.349), (4.679, 0.01661, 7.305), (4.679, -0.2887, 7.305), (4.785, -0.3953, 9.349), (4.181, 0.2085, 9.349), (4.288, 0.102, 7.305), (4.593, 0.102, 7.305), (4.7, 0.2085, 9.349), (4.203, -0.2887, 7.305), (4.096, -0.3953, 9.349), (4.203, 0.01661, 7.305), (4.096, 0.1232, 9.349)], [], [(1, 0, 3, 2), (5, 4, 7, 6), (9, 8, 11, 10), (13, 12, 15, 14), (16, 17, 19, 18)])
_uv = me_cube_007.uv_layers.new(name='UVMap')
_uv.uv.foreach_set('vector', [0.1708, 0.5458, 0.3292, 0.5458, 0.3292, 0.7042, 0.1708, 0.7042, 0.3812, 0.7939, 0.4938, 0.7816, 0.4938, 0.9684, 0.3812, 0.9561, 0.3812, 0.5439, 0.4938, 0.5316, 0.4938, 0.7184, 0.3812, 0.7061, 0.3812, 0.2939, 0.4938, 0.2816, 0.4938, 0.4684, 0.3812, 0.4561, 0.3812, 0.04395, 0.4938, 0.0316, 0.4938, 0.2184, 0.3812, 0.2061])
me_cube_007.materials.append(mat_lamp_light)
me_cube_007.update()
me_circle = bpy.data.meshes.new('Circle')
me_circle.from_pydata([(0.0, 1.015, -1.909), (0.0, 2.015, -1.909), (-0.1951, 1.995, -1.909), (-0.3827, 1.938, -1.909), (-0.5556, 1.846, -1.909), (-0.7071, 1.722, -1.909), (-0.8315, 1.57, -1.909), (-0.9239, 1.397, -1.909), (-0.9808, 1.21, -1.909), (-1.0, 1.015, -1.909), (-0.9808, 0.8194, -1.909), (-0.9239, 0.6318, -1.909), (-0.8315, 0.4589, -1.909), (-0.7071, 0.3074, -1.909), (-0.5556, 0.183, -1.909), (-0.3827, 0.09063, -1.909), (-0.1951, 0.03373, -1.909), (0.0, 0.01451, -1.909), (0.1951, 0.03373, -1.909), (0.3827, 0.09063, -1.909), (0.5556, 0.183, -1.909), (0.7071, 0.3074, -1.909), (0.8315, 0.4589, -1.909), (0.9239, 0.6318, -1.909), (0.9808, 0.8194, -1.909), (1.0, 1.015, -1.909), (0.9808, 1.21, -1.909), (0.9239, 1.397, -1.909), (0.8315, 1.57, -1.909), (0.7071, 1.722, -1.909), (0.5556, 1.846, -1.909), (0.3827, 1.938, -1.909), (0.1951, 1.995, -1.909)], [], [(0, 1, 2), (0, 2, 3), (0, 3, 4), (0, 4, 5), (0, 5, 6), (0, 6, 7), (0, 7, 8), (0, 8, 9), (0, 9, 10), (0, 10, 11), (0, 11, 12), (0, 12, 13), (0, 13, 14), (0, 14, 15), (0, 15, 16), (0, 16, 17), (0, 17, 18), (0, 18, 19), (0, 19, 20), (0, 20, 21), (0, 21, 22), (0, 22, 23), (0, 23, 24), (0, 24, 25), (0, 25, 26), (0, 26, 27), (0, 27, 28), (0, 28, 29), (0, 29, 30), (0, 30, 31), (0, 31, 32), (0, 32, 1)])
_uv = me_circle.uv_layers.new(name='UVMap')
_uv.uv.foreach_set('vector', [0.5, 0.5, 0.5, 1.0, 0.4025, 0.9904, 0.5, 0.5, 0.4025, 0.9904, 0.3087, 0.9619, 0.5, 0.5, 0.3087, 0.9619, 0.2222, 0.9157, 0.5, 0.5, 0.2222, 0.9157, 0.1464, 0.8536, 0.5, 0.5, 0.1464, 0.8536, 0.08427, 0.7778, 0.5, 0.5, 0.08427, 0.7778, 0.03806, 0.6913, 0.5, 0.5, 0.03806, 0.6913, 0.009607, 0.5975, 0.5, 0.5, 0.009607, 0.5975, 0.0, 0.5, 0.5, 0.5, 0.0, 0.5, 0.009607, 0.4025, 0.5, 0.5, 0.009607, 0.4025, 0.03806, 0.3087, 0.5, 0.5, 0.03806, 0.3087, 0.08427, 0.2222, 0.5, 0.5, 0.08427, 0.2222, 0.1464, 0.1464, 0.5, 0.5, 0.1464, 0.1464, 0.2222, 0.08427, 0.5, 0.5, 0.2222, 0.08427, 0.3087, 0.03806, 0.5, 0.5, 0.3087, 0.03806, 0.4025, 0.009607, 0.5, 0.5, 0.4025, 0.009607, 0.5, 0.0, 0.5, 0.5, 0.5, 0.0, 0.5975, 0.009607, 0.5, 0.5, 0.5975, 0.009607, 0.6913, 0.03806, 0.5, 0.5, 0.6913, 0.03806, 0.7778, 0.08427, 0.5, 0.5, 0.7778, 0.08427, 0.8536, 0.1464, 0.5, 0.5, 0.8536, 0.1464, 0.9157, 0.2222, 0.5, 0.5, 0.9157, 0.2222, 0.9619, 0.3087, 0.5, 0.5, 0.9619, 0.3087, 0.9904, 0.4025, 0.5, 0.5, 0.9904, 0.4025, 1.0, 0.5, 0.5, 0.5, 1.0, 0.5, 0.9904, 0.5975, 0.5, 0.5, 0.9904, 0.5975, 0.9619, 0.6913, 0.5, 0.5, 0.9619, 0.6913, 0.9157, 0.7778, 0.5, 0.5, 0.9157, 0.7778, 0.8536, 0.8536, 0.5, 0.5, 0.8536, 0.8536, 0.7778, 0.9157, 0.5, 0.5, 0.7778, 0.9157, 0.6913, 0.9619, 0.5, 0.5, 0.6913, 0.9619, 0.5975, 0.9904, 0.5, 0.5, 0.5975, 0.9904, 0.5, 1.0])
me_circle.materials.append(mat_portal_light)
me_circle.update()

# ---- objects
ob_camera = bpy.data.objects.new('Camera', cam_camera)
ob_area = bpy.data.objects.new('Area', light_area)
ob_fence = bpy.data.objects.new('Fence', me_cube_001)
ob_log = bpy.data.objects.new('Log', me_cylinder)
ob_log_001 = bpy.data.objects.new('Log.001', me_cylinder_001)
ob_log_002 = bpy.data.objects.new('Log.002', me_cylinder_002)
ob_log_003 = bpy.data.objects.new('Log.003', me_cylinder_003)
ob_log_partial = bpy.data.objects.new('Log Partial', me_cylinder_004)
ob_log_partial_001 = bpy.data.objects.new('Log Partial.001', me_cylinder_005)
ob_log_partial_002 = bpy.data.objects.new('Log Partial.002', me_cylinder_006)
ob_log_partial_003 = bpy.data.objects.new('Log Partial.003', me_cylinder_007)
ob_floor = bpy.data.objects.new('Floor', me_plane)
ob_head = bpy.data.objects.new('Head', me_cube_002)
ob_handle = bpy.data.objects.new('Handle', me_cube_003)
ob_base = bpy.data.objects.new('Base', me_cube_020)
ob_pole = bpy.data.objects.new('Pole', me_cube_021)
ob_light = bpy.data.objects.new('Light', me_cube_022)
ob_base_001 = bpy.data.objects.new('Base.001', me_cube_004)
ob_light_002 = bpy.data.objects.new('Light.002', me_cube_006)
ob_pole_001 = bpy.data.objects.new('Pole.001', me_cube_005)
ob_rock = bpy.data.objects.new('Rock', me_cube)
ob_rock_001 = bpy.data.objects.new('Rock.001', me_cube_008)
ob_rock_002 = bpy.data.objects.new('Rock.002', me_cube_009)
ob_rock_003 = bpy.data.objects.new('Rock.003', me_cube_010)
ob_rock_004 = bpy.data.objects.new('Rock.004', me_cube_011)
ob_rock_005 = bpy.data.objects.new('Rock.005', me_cube_012)
ob_rock_006 = bpy.data.objects.new('Rock.006', me_cube_013)
ob_rock_007 = bpy.data.objects.new('Rock.007', me_cube_014)
ob_rock_008 = bpy.data.objects.new('Rock.008', me_cube_015)
ob_cube = bpy.data.objects.new('Cube', me_cube_024)
ob_cube_003 = bpy.data.objects.new('Cube.003', me_cube_025)
ob_cube_004 = bpy.data.objects.new('Cube.004', me_cube_026)
ob_cube_005 = bpy.data.objects.new('Cube.005', me_cube_027)
ob_cube_006 = bpy.data.objects.new('Cube.006', me_cube_028)
ob_cube_007 = bpy.data.objects.new('Cube.007', me_cube_029)
ob_cube_008 = bpy.data.objects.new('Cube.008', me_cube_030)
ob_cube_009 = bpy.data.objects.new('Cube.009', me_cube_031)
ob_cube_010 = bpy.data.objects.new('Cube.010', me_cube_032)
ob_cube_011 = bpy.data.objects.new('Cube.011', me_cube_016)
ob_stair = bpy.data.objects.new('Stair', me_cube_017)
ob_stair_001 = bpy.data.objects.new('Stair.001', me_cube_018)
ob_stair_002 = bpy.data.objects.new('Stair.002', me_cube_019)
ob_light_001 = bpy.data.objects.new('Light.001', me_cube_023)
ob_light_003 = bpy.data.objects.new('Light.003', me_cube_007)
ob_gateway = bpy.data.objects.new('Gateway', me_circle)

# ---- transforms, parenting, visibility, modifiers, constraints
ob_camera.location = (7.359, -6.926, 4.958)
ob_camera.rotation_euler = (1.109, 0.0, 0.8149)
ob_camera.lock_rotations_4d = False
ob_camera.empty_display_type = 'ARROWS'
ob_camera.color = (0.0, 0.0, 0.0, 0.0)
ob_camera.display_type = 'WIRE'
ob_camera.lineart.crease_threshold = 0.0
ob_area.location = (-2.694, -3.703, 5.065)
ob_area.rotation_euler = (0.7392, -0.4345, -0.1706)
ob_fence.location = (0.0, 0.0, 0.0)
ob_log.location = (0.0, 0.0, 0.0)
ob_log.scale = (0.2262, 0.2262, 0.2262)
ob_log_001.location = (0.0, 0.0, 0.0)
ob_log_001.scale = (0.2262, 0.2262, 0.2262)
ob_log_002.location = (0.0, 0.0, 0.0)
ob_log_002.scale = (0.2262, 0.2262, 0.2262)
ob_log_003.location = (0.0, 0.0, 0.0)
ob_log_003.scale = (0.2262, 0.2262, 0.2262)
ob_log_partial.location = (0.0, 0.0, 0.0)
ob_log_partial.rotation_euler = (-1.571, -0.9407, 4.712)
ob_log_partial.scale = (0.1572, 0.1572, 0.1572)
ob_log_partial_001.location = (0.0, 0.0, 0.0)
ob_log_partial_001.rotation_euler = (-1.571, -0.9407, 2.421)
ob_log_partial_001.scale = (0.1572, 0.1572, 0.1572)
ob_log_partial_002.location = (0.0, 0.0, 0.0)
ob_log_partial_002.rotation_euler = (-1.571, -0.9407, 1.268)
ob_log_partial_002.scale = (0.1572, 0.1572, 0.1572)
ob_log_partial_003.location = (0.0, 0.0, 0.0)
ob_log_partial_003.rotation_euler = (-1.571, -0.9407, 3.368)
ob_log_partial_003.scale = (0.1572, 0.1572, 0.1572)
ob_floor.location = (0.0, 0.0, 0.0)
ob_head.location = (0.0, 0.0, 0.0)
ob_head.rotation_euler = (0.3523, -0.07322, -1.522)
ob_head.scale = (0.01465, 0.08099, 0.08099)
ob_handle.location = (0.0, 0.0, 0.0)
ob_handle.rotation_euler = (0.3523, -0.07322, -1.522)
ob_handle.scale = (0.005399, 0.06578, 0.0149)
ob_base.location = (0.0, 0.0, 0.0)
ob_base.scale = (0.1152, 0.1152, 0.1152)
ob_pole.location = (0.0, 0.0, 0.0)
ob_pole.scale = (0.05226, 0.05226, 0.05226)
ob_light.location = (0.0, 0.0, 0.0)
ob_light.scale = (0.1849, 0.1849, 0.09037)
ob_base_001.location = (0.0, 0.0, 0.0)
ob_base_001.rotation_euler = (0.0, -0.0, 3.142)
ob_base_001.scale = (0.1152, 0.1152, 0.1152)
ob_light_002.location = (0.0, 0.0, 0.0)
ob_light_002.rotation_euler = (0.0, -0.0, 3.142)
ob_light_002.scale = (0.1849, 0.1849, 0.09037)
ob_pole_001.location = (0.0, 0.0, 0.0)
ob_pole_001.rotation_euler = (0.0, -0.0, 3.142)
ob_pole_001.scale = (0.05226, 0.05226, 0.05226)
ob_rock.location = (0.0, 0.0, 0.0)
ob_rock.rotation_euler = (0.0, -0.0, 3.497)
ob_rock.scale = (0.3014, 0.3014, 0.6272)
ob_rock_001.location = (0.0, 0.0, 0.0)
ob_rock_001.scale = (0.3763, 0.3763, 0.3763)
ob_rock_002.location = (0.0, 0.0, 0.0)
ob_rock_002.scale = (0.1998, 0.1998, 0.1998)
ob_rock_003.location = (0.0, 0.0, 0.0)
ob_rock_003.rotation_euler = (0.0, -0.0, -0.872)
ob_rock_003.scale = (0.2363, 0.2363, 0.3274)
ob_rock_004.location = (0.0, 0.0, 0.0)
ob_rock_004.rotation_euler = (0.0, -0.0, 1.329)
ob_rock_004.scale = (0.1998, 0.1998, 0.1998)
ob_rock_005.location = (0.0, 0.0, 0.0)
ob_rock_005.scale = (0.1295, 0.1295, 0.1295)
ob_rock_006.location = (0.0, 0.0, 0.0)
ob_rock_006.scale = (0.1295, 0.1295, 0.1295)
ob_rock_007.location = (0.0, 0.0, 0.0)
ob_rock_007.rotation_euler = (0.0, -0.0, -0.798)
ob_rock_007.scale = (0.1998, 0.1998, 0.1998)
ob_rock_008.location = (0.0, 0.0, 0.0)
ob_rock_008.rotation_euler = (0.0, -0.0, -1.31)
ob_rock_008.scale = (0.1295, 0.1295, 0.1295)
ob_cube.location = (0.0, 0.0, 0.0)
ob_cube.rotation_euler = (-0.00631, -0.9047, 0.005053)
ob_cube.scale = (0.6718, 0.6718, 0.6718)
ob_cube_003.location = (0.0, 0.0, 0.0)
ob_cube_003.rotation_euler = (-0.02319, -1.402, 0.02295)
ob_cube_003.scale = (0.6718, 0.6718, 0.6718)
ob_cube_004.location = (0.0, 0.0, 0.0)
ob_cube_004.rotation_euler = (3.154, -1.242, -3.153)
ob_cube_004.scale = (0.6718, 0.6718, 0.6718)
ob_cube_005.location = (0.0, 0.0, 0.0)
ob_cube_005.rotation_euler = (3.147, -0.7453, -3.145)
ob_cube_005.scale = (0.6718, 0.6718, 0.6718)
ob_cube_006.location = (0.0, 0.0, 0.0)
ob_cube_006.rotation_euler = (0.004022, -2.894, -0.0008957)
ob_cube_006.scale = (0.6718, 0.6718, 0.6718)
ob_cube_007.location = (0.0, 0.0, 0.0)
ob_cube_007.rotation_euler = (0.004023, -3.391, 0.001084)
ob_cube_007.scale = (0.6718, 0.6718, 0.6718)
ob_cube_008.location = (0.0, 0.0, 0.0)
ob_cube_008.rotation_euler = (0.005311, -3.888, 0.003698)
ob_cube_008.scale = (0.6718, 0.6718, 0.6718)
ob_cube_009.location = (0.0, 0.0, 0.0)
ob_cube_009.rotation_euler = (0.01213, -4.385, 0.01158)
ob_cube_009.scale = (0.6718, 0.6718, 0.6718)
ob_cube_010.location = (0.0, 0.0, 0.0)
ob_cube_010.rotation_euler = (-3.165, -4.542, -3.164)
ob_cube_010.scale = (0.6718, 0.6718, 0.6718)
ob_cube_011.location = (0.0, 0.0, 0.0)
ob_cube_011.rotation_euler = (-3.148, -4.045, -3.146)
ob_cube_011.scale = (0.6718, 0.6718, 0.6718)
ob_stair.location = (0.0, 0.0, 0.0)
ob_stair.scale = (0.9735, 0.2337, 0.1238)
ob_stair_001.location = (0.0, 0.0, 0.0)
ob_stair_001.scale = (0.7346, 0.1763, 0.09342)
ob_stair_002.location = (0.0, 0.0, 0.0)
ob_stair_002.scale = (0.5045, 0.1211, 0.06416)
ob_light_001.location = (0.0, 0.0, 0.0)
ob_light_001.scale = (0.1849, 0.1849, 0.09037)
ob_light_003.location = (0.0, 0.0, 0.0)
ob_light_003.rotation_euler = (0.0, -0.0, 3.142)
ob_light_003.scale = (0.1849, 0.1849, 0.09037)
ob_gateway.location = (0.0, 0.0, 0.0)
ob_gateway.rotation_euler = (1.571, -0.0, 0.0)
ob_gateway.scale = (0.8674, 0.8674, 0.8674)

# ---- collection membership
col_others.objects.link(ob_camera)
col_others.objects.link(ob_area)
col_fences.objects.link(ob_fence)
col_trunks.objects.link(ob_log)
col_trunks.objects.link(ob_log_001)
col_trunks.objects.link(ob_log_002)
col_trunks.objects.link(ob_log_003)
col_trunks.objects.link(ob_log_partial)
col_trunks.objects.link(ob_log_partial_001)
col_trunks.objects.link(ob_log_partial_002)
col_trunks.objects.link(ob_log_partial_003)
col_floor.objects.link(ob_floor)
col_axe.objects.link(ob_head)
col_axe.objects.link(ob_handle)
col_pole_light.objects.link(ob_base)
col_pole_light.objects.link(ob_pole)
col_pole_light.objects.link(ob_light)
col_pole_light.objects.link(ob_base_001)
col_pole_light.objects.link(ob_light_002)
col_pole_light.objects.link(ob_pole_001)
col_rocks.objects.link(ob_rock)
col_rocks.objects.link(ob_rock_001)
col_rocks.objects.link(ob_rock_002)
col_rocks.objects.link(ob_rock_003)
col_rocks.objects.link(ob_rock_004)
col_rocks.objects.link(ob_rock_005)
col_rocks.objects.link(ob_rock_006)
col_rocks.objects.link(ob_rock_007)
col_rocks.objects.link(ob_rock_008)
col_portal.objects.link(ob_cube)
col_portal.objects.link(ob_cube_003)
col_portal.objects.link(ob_cube_004)
col_portal.objects.link(ob_cube_005)
col_portal.objects.link(ob_cube_006)
col_portal.objects.link(ob_cube_007)
col_portal.objects.link(ob_cube_008)
col_portal.objects.link(ob_cube_009)
col_portal.objects.link(ob_cube_010)
col_portal.objects.link(ob_cube_011)
col_portal.objects.link(ob_stair)
col_portal.objects.link(ob_stair_001)
col_portal.objects.link(ob_stair_002)
col_emissions.objects.link(ob_light_001)
col_emissions.objects.link(ob_light_003)
col_emissions.objects.link(ob_gateway)

# ---- scene / render settings (as saved in the file)
scene.camera = ob_camera
scene.frame_start = 1; scene.frame_end = 250; scene.frame_set(103)
scene.render.engine = 'CYCLES'
scene.render.resolution_x = 4096
scene.render.resolution_y = 4096
scene.render.bake_bias = 0.0
scene.render.bake_samples = 0
scene.cycles.samples = 128
scene.cycles.sampling_pattern = 'TABULATED_SOBOL'
scene.eevee.use_volume_custom_range = False
bpy.context.view_layer.update()
